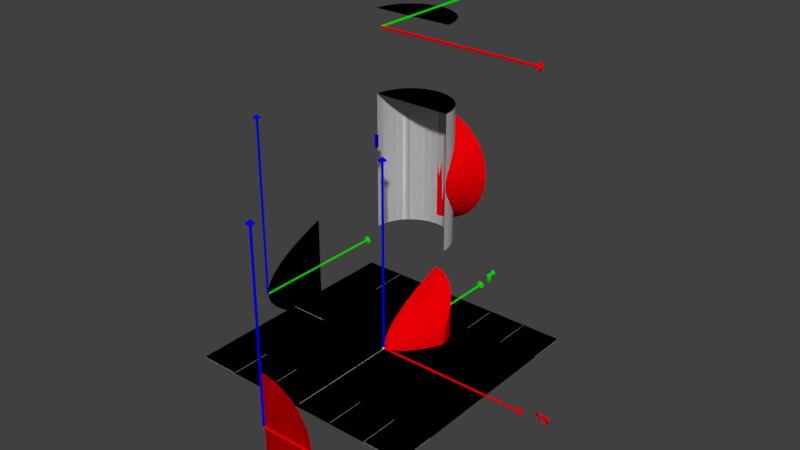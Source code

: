 # Source: interseccion_paraboloide_semicilindro_ani.blend  (saved by Blender 2.78.0; exported with 4.5.12 LTS)
import bpy
from mathutils import Matrix  # noqa: F401  (used for matrix-valued properties, if any)

bpy.ops.wm.read_factory_settings(use_empty=True)
scene = bpy.context.scene
scene.name = 'Scene'

# ---- collections
col_collection_1 = bpy.data.collections.new('Collection 1'); scene.collection.children.link(col_collection_1)

# ---- materials (node trees are filled in below, after node groups)
mat_material_002 = bpy.data.materials.new('Material.002')
mat_material_002.alpha_threshold = 0.0
mat_material_002.use_transparent_shadow = False
mat_material_002.diffuse_color = (0.9463, 1.0, 0.02798, 1.0)
mat_material_002.roughness = 0.5
mat_material_004 = bpy.data.materials.new('Material.004')
mat_material_004.alpha_threshold = 0.0
mat_material_004.use_transparent_shadow = False
mat_material_004.diffuse_color = (0.8, 0.0, 0.001595, 1.0)
mat_material_004.roughness = 0.5
mat_material_003 = bpy.data.materials.new('Material.003')
mat_material_003.alpha_threshold = 0.0
mat_material_003.use_transparent_shadow = False
mat_material_003.diffuse_color = (0.005579, 0.8, 0.0, 1.0)
mat_material_003.roughness = 0.5
mat_material_005 = bpy.data.materials.new('Material.005')
mat_material_005.alpha_threshold = 0.0
mat_material_005.use_transparent_shadow = False
mat_material_005.diffuse_color = (0.0, 0.000709, 0.8, 1.0)
mat_material_005.roughness = 0.5

# ---- material node trees

# ---- world
world_world = bpy.data.worlds.new('World'); scene.world = world_world
world_world.color = (0.05088, 0.05088, 0.05088)
world_world.use_sun_shadow = False
world_world.sun_shadow_jitter_overblur = 0.0
world_world.cycles.sampling_method = 'MANUAL'

# ---- meshes
me_plane_004 = bpy.data.meshes.new('Plane.004')
me_plane_004.from_pydata([(-1.0, -1.0, 0.0), (1.0, -1.0, 0.0), (-1.0, 1.0, 0.0), (1.0, 1.0, 0.0), (-1.0, -1.0, 0.0), (1.0, -1.0, 0.0), (-1.0, 1.0, 0.0), (1.0, 1.0, 0.0)], [], [(0, 1, 3, 2), (4, 6, 7, 5)])
me_plane_004.materials.append(mat_material_002)
me_plane_004.use_remesh_preserve_volume = False
me_plane_004.use_remesh_preserve_attributes = False
me_plane_004.use_mirror_vertex_groups = False
me_plane_004.update()
me_plane_001 = bpy.data.meshes.new('Plane.001')
me_plane_001.from_pydata([(-1.0, -1.0, 0.0), (1.0, -1.0, 0.0), (-1.0, 1.0, 0.0), (1.0, 1.0, 0.0), (-1.0, 0.6667, 0.0), (-1.0, 0.3333, 0.0), (-1.0, -2.98e-08, 0.0), (-1.0, -0.3333, 0.0), (-1.0, -0.6667, 0.0), (-0.6667, -1.0, 0.0), (-0.3333, -1.0, 0.0), (2.98e-08, -1.0, 0.0), (0.3333, -1.0, 0.0), (0.6667, -1.0, 0.0), (1.0, -0.6667, 0.0), (1.0, -0.3333, 0.0), (1.0, 2.98e-08, 0.0), (1.0, 0.3333, 0.0), (1.0, 0.6667, 0.0), (0.6667, 1.0, 0.0), (0.3333, 1.0, 0.0), (-2.98e-08, 1.0, 0.0), (-0.3333, 1.0, 0.0), (-0.6667, 1.0, 0.0), (-0.6667, -0.6667, 0.0), (-0.6667, -0.3333, 0.0), (-0.6667, 2.98e-08, 0.0), (-0.6667, 0.3333, 0.0), (-0.6667, 0.6667, 0.0), (-0.3333, -0.6667, 0.0), (-0.3333, -0.3333, 0.0), (-0.3333, 2.98e-08, 0.0), (-0.3333, 0.3333, 0.0), (-0.3333, 0.6667, 0.0), (1.987e-08, -0.6667, 0.0), (9.934e-09, -0.3333, 0.0), (-8.882e-16, 2.98e-08, 0.0), (-9.934e-09, 0.3333, 0.0), (-1.987e-08, 0.6667, 0.0), (0.3333, -0.6667, 0.0), (0.3333, -0.3333, 0.0), (0.3333, 2.98e-08, 0.0), (0.3333, 0.3333, 0.0), (0.3333, 0.6667, 0.0), (0.6667, -0.6667, 0.0), (0.6667, -0.3333, 0.0), (0.6667, 2.98e-08, 0.0), (0.6667, 0.3333, 0.0), (0.6667, 0.6667, 0.0), (-1.0, -1.0, 0.0), (1.0, -1.0, 0.0), (-1.0, 1.0, 0.0), (1.0, 1.0, 0.0), (-1.0, 0.6667, 0.0), (-1.0, 0.3333, 0.0), (-1.0, -2.98e-08, 0.0), (-1.0, -0.3333, 0.0), (-1.0, -0.6667, 0.0), (-0.6667, -1.0, 0.0), (-0.3333, -1.0, 0.0), (2.98e-08, -1.0, 0.0), (0.3333, -1.0, 0.0), (0.6667, -1.0, 0.0), (1.0, -0.6667, 0.0), (1.0, -0.3333, 0.0), (1.0, 2.98e-08, 0.0), (1.0, 0.3333, 0.0), (1.0, 0.6667, 0.0), (0.6667, 1.0, 0.0), (0.3333, 1.0, 0.0), (-2.98e-08, 1.0, 0.0), (-0.3333, 1.0, 0.0), (-0.6667, 1.0, 0.0), (-0.6667, -0.6667, 0.0), (-0.6667, -0.3333, 0.0), (-0.6667, 2.98e-08, 0.0), (-0.6667, 0.3333, 0.0), (-0.6667, 0.6667, 0.0), (-0.3333, -0.6667, 0.0), (-0.3333, -0.3333, 0.0), (-0.3333, 2.98e-08, 0.0), (-0.3333, 0.3333, 0.0), (-0.3333, 0.6667, 0.0), (1.987e-08, -0.6667, 0.0), (9.934e-09, -0.3333, 0.0), (-8.882e-16, 2.98e-08, 0.0), (-9.934e-09, 0.3333, 0.0), (-1.987e-08, 0.6667, 0.0), (0.3333, -0.6667, 0.0), (0.3333, -0.3333, 0.0), (0.3333, 2.98e-08, 0.0), (0.3333, 0.3333, 0.0), (0.3333, 0.6667, 0.0), (0.6667, -0.6667, 0.0), (0.6667, -0.3333, 0.0), (0.6667, 2.98e-08, 0.0), (0.6667, 0.3333, 0.0), (0.6667, 0.6667, 0.0), (-1.0, -1.0, 0.003333), (1.0, -1.0, 0.003333), (-1.0, 1.0, 0.003333), (1.0, 1.0, 0.003333), (-1.0, 0.6667, 0.003333), (-1.0, 0.3333, 0.003333), (-1.0, -2.98e-08, 0.003333), (-1.0, -0.3333, 0.003333), (-1.0, -0.6667, 0.003333), (-0.6667, -1.0, 0.003333), (-0.3333, -1.0, 0.003333), (2.98e-08, -1.0, 0.003333), (0.3333, -1.0, 0.003333), (0.6667, -1.0, 0.003333), (1.0, -0.6667, 0.003333), (1.0, -0.3333, 0.003333), (1.0, 2.98e-08, 0.003333), (1.0, 0.3333, 0.003333), (1.0, 0.6667, 0.003333), (0.6667, 1.0, 0.003333), (0.3333, 1.0, 0.003333), (-2.98e-08, 1.0, 0.003333), (-0.3333, 1.0, 0.003333), (-0.6667, 1.0, 0.003333), (-0.6667, -0.6667, 0.003333), (-0.6667, -0.3333, 0.003333), (-0.6667, 2.98e-08, 0.003333), (-0.6667, 0.3333, 0.003333), (-0.6667, 0.6667, 0.003333), (-0.3333, -0.6667, 0.003333), (-0.3333, -0.3333, 0.003333), (-0.3333, 2.98e-08, 0.003333), (-0.3333, 0.3333, 0.003333), (-0.3333, 0.6667, 0.003333), (1.987e-08, -0.6667, 0.003333), (9.934e-09, -0.3333, 0.003333), (-8.882e-16, 2.98e-08, 0.003333), (-9.934e-09, 0.3333, 0.003333), (-1.987e-08, 0.6667, 0.003333), (0.3333, -0.6667, 0.003333), (0.3333, -0.3333, 0.003333), (0.3333, 2.98e-08, 0.003333), (0.3333, 0.3333, 0.003333), (0.3333, 0.6667, 0.003333), (0.6667, -0.6667, 0.003333), (0.6667, -0.3333, 0.003333), (0.6667, 2.98e-08, 0.003333), (0.6667, 0.3333, 0.003333), (0.6667, 0.6667, 0.003333), (-1.0, -1.0, 0.003333), (1.0, -1.0, 0.003333), (-1.0, 1.0, 0.003333), (1.0, 1.0, 0.003333), (-1.0, 0.6667, 0.003333), (-1.0, 0.3333, 0.003333), (-1.0, -2.98e-08, 0.003333), (-1.0, -0.3333, 0.003333), (-1.0, -0.6667, 0.003333), (-0.6667, -1.0, 0.003333), (-0.3333, -1.0, 0.003333), (2.98e-08, -1.0, 0.003333), (0.3333, -1.0, 0.003333), (0.6667, -1.0, 0.003333), (1.0, -0.6667, 0.003333), (1.0, -0.3333, 0.003333), (1.0, 2.98e-08, 0.003333), (1.0, 0.3333, 0.003333), (1.0, 0.6667, 0.003333), (0.6667, 1.0, 0.003333), (0.3333, 1.0, 0.003333), (-2.98e-08, 1.0, 0.003333), (-0.3333, 1.0, 0.003333), (-0.6667, 1.0, 0.003333), (-0.6667, -0.6667, 0.003333), (-0.6667, -0.3333, 0.003333), (-0.6667, 2.98e-08, 0.003333), (-0.6667, 0.3333, 0.003333), (-0.6667, 0.6667, 0.003333), (-0.3333, -0.6667, 0.003333), (-0.3333, -0.3333, 0.003333), (-0.3333, 2.98e-08, 0.003333), (-0.3333, 0.3333, 0.003333), (-0.3333, 0.6667, 0.003333), (1.987e-08, -0.6667, 0.003333), (9.934e-09, -0.3333, 0.003333), (-8.882e-16, 2.98e-08, 0.003333), (-9.934e-09, 0.3333, 0.003333), (-1.987e-08, 0.6667, 0.003333), (0.3333, -0.6667, 0.003333), (0.3333, -0.3333, 0.003333), (0.3333, 2.98e-08, 0.003333), (0.3333, 0.3333, 0.003333), (0.3333, 0.6667, 0.003333), (0.6667, -0.6667, 0.003333), (0.6667, -0.3333, 0.003333), (0.6667, 2.98e-08, 0.003333), (0.6667, 0.3333, 0.003333), (0.6667, 0.6667, 0.003333)], [], [(93, 62, 160, 191), (47, 17, 115, 145), (29, 10, 108, 127), (94, 93, 191, 192), (48, 18, 116, 146), (30, 29, 127, 128), (95, 94, 192, 193), (49, 57, 155, 147), (31, 30, 128, 129), (96, 95, 193, 194), (50, 62, 160, 148), (32, 31, 129, 130), (97, 96, 194, 195), (52, 67, 165, 150), (33, 32, 130, 131), (57, 73, 171, 155), (51, 72, 170, 149), (21, 38, 136, 119), (56, 74, 172, 154), (53, 51, 149, 151), (34, 11, 109, 132), (55, 75, 173, 153), (54, 53, 151, 152), (35, 34, 132, 133), (54, 76, 174, 152), (55, 54, 152, 153), (36, 35, 133, 134), (53, 77, 175, 151), (56, 55, 153, 154), (37, 36, 134, 135), (73, 78, 176, 171), (57, 56, 154, 155), (38, 37, 135, 136), (74, 79, 177, 172), (58, 49, 147, 156), (20, 43, 141, 118), (75, 80, 178, 173), (59, 58, 156, 157), (39, 12, 110, 137), (76, 81, 179, 174), (60, 59, 157, 158), (40, 39, 137, 138), (77, 82, 180, 175), (61, 60, 158, 159), (41, 40, 138, 139), (78, 83, 181, 176), (62, 61, 159, 160), (42, 41, 139, 140), (79, 84, 182, 177), (63, 50, 148, 161), (43, 42, 140, 141), (80, 85, 183, 178), (64, 63, 161, 162), (19, 48, 146, 117), (81, 86, 184, 179), (65, 64, 162, 163), (44, 13, 111, 142), (82, 87, 185, 180), (66, 65, 163, 164), (45, 44, 142, 143), (83, 88, 186, 181), (67, 66, 164, 165), (46, 45, 143, 144), (84, 89, 187, 182), (0, 8, 106, 98), (68, 52, 150, 166), (47, 46, 144, 145), (85, 90, 188, 183), (1, 13, 111, 99), (69, 68, 166, 167), (48, 47, 145, 146), (86, 91, 189, 184), (3, 18, 116, 101), (70, 69, 167, 168), (8, 24, 122, 106), (87, 92, 190, 185), (2, 23, 121, 100), (71, 70, 168, 169), (7, 25, 123, 105), (88, 93, 191, 186), (4, 2, 100, 102), (72, 71, 169, 170), (6, 26, 124, 104), (89, 94, 192, 187), (5, 4, 102, 103), (72, 77, 175, 170), (5, 27, 125, 103), (90, 95, 193, 188), (6, 5, 103, 104), (73, 58, 156, 171), (4, 28, 126, 102), (91, 96, 194, 189), (7, 6, 104, 105), (74, 73, 171, 172), (24, 29, 127, 122), (92, 97, 195, 190), (8, 7, 105, 106), (75, 74, 172, 173), (25, 30, 128, 123), (93, 63, 161, 191), (9, 0, 98, 107), (76, 75, 173, 174), (26, 31, 129, 124), (94, 64, 162, 192), (10, 9, 107, 108), (77, 76, 174, 175), (27, 32, 130, 125), (95, 65, 163, 193), (11, 10, 108, 109), (71, 82, 180, 169), (28, 33, 131, 126), (96, 66, 164, 194), (12, 11, 109, 110), (78, 59, 157, 176), (29, 34, 132, 127), (97, 67, 165, 195), (13, 12, 110, 111), (79, 78, 176, 177), (30, 35, 133, 128), (14, 1, 99, 112), (80, 79, 177, 178), (31, 36, 134, 129), (15, 14, 112, 113), (81, 80, 178, 179), (32, 37, 135, 130), (16, 15, 113, 114), (82, 81, 179, 180), (33, 38, 136, 131), (17, 16, 114, 115), (70, 87, 185, 168), (34, 39, 137, 132), (18, 17, 115, 116), (83, 60, 158, 181), (35, 40, 138, 133), (19, 3, 101, 117), (84, 83, 181, 182), (36, 41, 139, 134), (20, 19, 117, 118), (85, 84, 182, 183), (37, 42, 140, 135), (21, 20, 118, 119), (86, 85, 183, 184), (38, 43, 141, 136), (22, 21, 119, 120), (87, 86, 184, 185), (39, 44, 142, 137), (23, 22, 120, 121), (69, 92, 190, 167), (40, 45, 143, 138), (23, 28, 126, 121), (88, 61, 159, 186), (41, 46, 144, 139), (24, 9, 107, 122), (89, 88, 186, 187), (42, 47, 145, 140), (25, 24, 122, 123), (90, 89, 187, 188), (43, 48, 146, 141), (26, 25, 123, 124), (91, 90, 188, 189), (44, 14, 112, 142), (27, 26, 124, 125), (92, 91, 189, 190), (45, 15, 113, 143), (28, 27, 125, 126), (68, 97, 195, 166), (46, 16, 114, 144), (22, 33, 131, 120)])
me_plane_001.use_remesh_preserve_volume = False
me_plane_001.use_remesh_preserve_attributes = False
me_plane_001.use_mirror_vertex_groups = False
me_plane_001.update()
me_cilindro_008 = bpy.data.meshes.new('Cilindro.008')
me_cilindro_008.from_pydata([(-3.408e-07, 132.3, 0.05), (-0.6503, 132.3, 0.04904), (-1.276, 132.3, 0.04619), (-1.852, 132.3, 0.04157), (-2.357, 132.3, 0.03536), (-2.772, 132.3, 0.02778), (-3.08, 132.3, 0.01913), (-3.269, 132.3, 0.009755), (-3.333, 132.3, 1.192e-07), (-5.262e-07, 134.9, 1.192e-07), (-3.269, 132.3, -0.009754), (-3.08, 132.3, -0.01913), (-2.772, 132.3, -0.02778), (-2.357, 132.3, -0.03536), (-1.852, 132.3, -0.04157), (-1.276, 132.3, -0.04619), (-0.6503, 132.3, -0.04904), (1.54e-06, 132.3, -0.05), (0.6503, 132.3, -0.04904), (1.276, 132.3, -0.04619), (1.852, 132.3, -0.04157), (2.357, 132.3, -0.03536), (2.772, 132.3, -0.02778), (3.08, 132.3, -0.01913), (3.269, 132.3, -0.009754), (3.333, 132.3, 1.192e-07), (3.269, 132.3, 0.009755), (3.08, 132.3, 0.01913), (2.772, 132.3, 0.02778), (2.357, 132.3, 0.03536), (1.852, 132.3, 0.04157), (1.276, 132.3, 0.04619), (0.6503, 132.3, 0.04904), (-3.54e-07, 133.6, 0.015), (-3.54e-07, 0.2812, 0.015), (0.1951, 133.6, 0.01471), (0.1951, 0.2812, 0.01471), (0.3827, 133.6, 0.01386), (0.3827, 0.2812, 0.01386), (0.5556, 133.6, 0.01247), (0.5556, 0.2812, 0.01247), (0.7071, 133.6, 0.01061), (0.7071, 0.2812, 0.01061), (0.8315, 133.6, 0.008334), (0.8315, 0.2812, 0.008333), (0.9239, 133.6, 0.00574), (0.9239, 0.2812, 0.00574), (0.9808, 133.6, 0.002926), (0.9808, 0.2812, 0.002926), (1.0, 133.6, 1.192e-07), (1.0, 0.2812, -2.384e-07), (0.9808, 133.6, -0.002926), (0.9808, 0.2812, -0.002927), (0.9239, 133.6, -0.00574), (0.9239, 0.2812, -0.00574), (0.8315, 133.6, -0.008333), (0.8315, 0.2812, -0.008334), (0.7071, 133.6, -0.01061), (0.7071, 0.2812, -0.01061), (0.5556, 133.6, -0.01247), (0.5556, 0.2812, -0.01247), (0.3827, 133.6, -0.01386), (0.3827, 0.2812, -0.01386), (0.1951, 133.6, -0.01471), (0.1951, 0.2812, -0.01471), (-4.415e-07, 133.6, -0.015), (-4.415e-07, 0.2812, -0.015), (-0.1951, 133.6, -0.01471), (-0.1951, 0.2812, -0.01471), (-0.3827, 133.6, -0.01386), (-0.3827, 0.2812, -0.01386), (-0.5556, 133.6, -0.01247), (-0.5556, 0.2812, -0.01247), (-0.7071, 133.6, -0.01061), (-0.7071, 0.2812, -0.01061), (-0.8315, 133.6, -0.008333), (-0.8315, 0.2812, -0.008334), (-0.9239, 133.6, -0.00574), (-0.9239, 0.2812, -0.00574), (-0.9808, 133.6, -0.002926), (-0.9808, 0.2812, -0.002927), (-1.0, 133.6, 1.192e-07), (-1.0, 0.2812, -2.384e-07), (-0.9808, 133.6, 0.002926), (-0.9808, 0.2812, 0.002926), (-0.9239, 133.6, 0.00574), (-0.9239, 0.2812, 0.00574), (-0.8315, 133.6, 0.008334), (-0.8315, 0.2812, 0.008333), (-0.7071, 133.6, 0.01061), (-0.7071, 0.2812, 0.01061), (-0.5556, 133.6, 0.01247), (-0.5556, 0.2812, 0.01247), (-0.3827, 133.6, 0.01386), (-0.3827, 0.2812, 0.01386), (-0.1951, 133.6, 0.01471), (-0.1951, 0.2812, 0.01471), (2.914e-07, 3.333, 0.02), (1.378e-06, -3.333, 0.02), (0.6503, -3.269, 0.02), (0.6503, 3.269, 0.02), (-4.547e-13, 1.0, 0.0), (-4.547e-13, 1.0, 2.0), (0.1951, 0.9808, 0.0), (0.1951, 0.9808, 2.0), (0.3827, 0.9239, 0.0), (0.3827, 0.9239, 2.0), (0.5556, 0.8315, 0.0), (0.5556, 0.8315, 2.0), (0.7071, 0.7071, 0.0), (0.7071, 0.7071, 2.0), (0.8315, 0.5556, 0.0), (0.8315, 0.5556, 2.0), (0.9239, 0.3827, 0.0), (0.9239, 0.3827, 2.0), (0.9808, 0.1951, 0.0), (0.9808, 0.1951, 2.0), (1.0, 7.55e-08, 0.0), (1.0, 7.55e-08, 2.0), (0.9808, -0.1951, 0.0), (0.9808, -0.1951, 2.0), (0.9239, -0.3827, 0.0), (0.9239, -0.3827, 2.0), (0.8315, -0.5556, 0.0), (0.8315, -0.5556, 2.0), (0.7071, -0.7071, 0.0), (0.7071, -0.7071, 2.0), (0.5556, -0.8315, 0.0), (0.5556, -0.8315, 2.0), (0.3827, -0.9239, 0.0), (0.3827, -0.9239, 2.0), (0.1951, -0.9808, 0.0), (0.1951, -0.9808, 2.0), (-3.258e-07, -1.0, 0.0), (-3.258e-07, -1.0, 2.0), (-0.1951, -0.9808, 0.0), (-0.1951, -0.9808, 2.0), (-0.3827, -0.9239, 0.0), (-0.3827, -0.9239, 2.0), (-0.5556, -0.8315, 0.0), (-0.5556, -0.8315, 2.0), (-0.7071, -0.7071, 0.0), (-0.7071, -0.7071, 2.0), (-0.8315, -0.5556, 0.0), (-0.8315, -0.5556, 2.0), (-0.9239, -0.3827, 0.0), (-0.9239, -0.3827, 2.0), (-0.9808, -0.1951, 0.0), (-0.9808, -0.1951, 2.0), (-1.0, 9.656e-07, 0.0), (-1.0, 9.656e-07, 2.0), (-0.9808, 0.1951, 0.0), (-0.9808, 0.1951, 2.0), (-0.9239, 0.3827, 0.0), (-0.9239, 0.3827, 2.0), (-0.8315, 0.5556, 0.0), (-0.8315, 0.5556, 2.0), (-0.7071, 0.7071, 0.0), (-0.7071, 0.7071, 2.0), (-0.5556, 0.8315, 0.0), (-0.5556, 0.8315, 2.0), (-0.3827, 0.9239, 0.0), (-0.3827, 0.9239, 2.0), (-0.1951, 0.9808, 0.0), (-0.1951, 0.9808, 2.0), (-4.547e-13, 3.333, 1.98), (0.6503, 3.269, 1.98), (1.276, 3.08, 1.98), (1.852, 2.772, 1.98), (2.357, 2.357, 1.98), (2.772, 1.852, 1.98), (3.08, 1.276, 1.98), (3.269, 0.6503, 1.98), (3.333, 2.517e-07, 1.98), (-4.547e-13, 0.0, 2.02), (3.269, -0.6503, 1.98), (3.08, -1.276, 1.98), (2.772, -1.852, 1.98), (2.357, -2.357, 1.98), (1.852, -2.772, 1.98), (1.276, -3.08, 1.98), (0.6503, -3.269, 1.98), (-1.086e-06, -3.333, 1.98), (-0.6503, -3.269, 1.98), (-1.276, -3.08, 1.98), (-1.852, -2.772, 1.98), (-2.357, -2.357, 1.98), (-2.772, -1.852, 1.98), (-3.08, -1.276, 1.98), (-3.269, -0.6503, 1.98), (-3.333, 3.219e-06, 1.98), (-3.269, 0.6503, 1.98), (-3.08, 1.276, 1.98), (-2.772, 1.852, 1.98), (-2.357, 2.357, 1.98), (-1.852, 2.772, 1.98), (-1.276, 3.08, 1.98), (-0.6503, 3.269, 1.98), (-4.547e-13, 1.0, 2.0), (0.1951, 0.9808, 2.0), (0.3827, 0.9239, 2.0), (0.5556, 0.8315, 2.0), (0.7071, 0.7071, 2.0), (0.8315, 0.5556, 2.0), (0.9239, 0.3827, 2.0), (0.9808, 0.1951, 2.0), (1.0, 7.55e-08, 2.0), (0.9808, -0.1951, 2.0), (0.9239, -0.3827, 2.0), (0.8315, -0.5556, 2.0), (0.7071, -0.7071, 2.0), (0.5556, -0.8315, 2.0), (0.3827, -0.9239, 2.0), (0.1951, -0.9808, 2.0), (-3.258e-07, -1.0, 2.0), (-0.1951, -0.9808, 2.0), (-0.3827, -0.9239, 2.0), (-0.5556, -0.8315, 2.0), (-0.7071, -0.7071, 2.0), (-0.8315, -0.5556, 2.0), (-0.9239, -0.3827, 2.0), (-0.9808, -0.1951, 2.0), (-1.0, 9.656e-07, 2.0), (-0.9808, 0.1951, 2.0), (-0.9239, 0.3827, 2.0), (-0.8315, 0.5556, 2.0), (-0.7071, 0.7071, 2.0), (-0.5556, 0.8315, 2.0), (-0.3827, 0.9239, 2.0), (-0.1951, 0.9808, 2.0)], [(98, 99), (100, 97)], [(0, 9, 1), (1, 9, 2), (2, 9, 3), (3, 9, 4), (4, 9, 5), (5, 9, 6), (6, 9, 7), (7, 9, 8), (8, 9, 10), (10, 9, 11), (11, 9, 12), (12, 9, 13), (13, 9, 14), (14, 9, 15), (15, 9, 16), (16, 9, 17), (17, 9, 18), (18, 9, 19), (19, 9, 20), (20, 9, 21), (21, 9, 22), (22, 9, 23), (23, 9, 24), (24, 9, 25), (25, 9, 26), (26, 9, 27), (27, 9, 28), (28, 9, 29), (29, 9, 30), (30, 9, 31), (31, 9, 32), (32, 9, 0), (0, 1, 2, 3, 4, 5, 6, 7, 8, 10, 11, 12, 13, 14, 15, 16, 17, 18, 19, 20, 21, 22, 23, 24, 25, 26, 27, 28, 29, 30, 31, 32), (33, 34, 36, 35), (35, 36, 38, 37), (37, 38, 40, 39), (39, 40, 42, 41), (41, 42, 44, 43), (43, 44, 46, 45), (45, 46, 48, 47), (47, 48, 50, 49), (49, 50, 52, 51), (51, 52, 54, 53), (53, 54, 56, 55), (55, 56, 58, 57), (57, 58, 60, 59), (59, 60, 62, 61), (61, 62, 64, 63), (63, 64, 66, 65), (65, 66, 68, 67), (67, 68, 70, 69), (69, 70, 72, 71), (71, 72, 74, 73), (73, 74, 76, 75), (75, 76, 78, 77), (77, 78, 80, 79), (79, 80, 82, 81), (81, 82, 84, 83), (83, 84, 86, 85), (85, 86, 88, 87), (87, 88, 90, 89), (89, 90, 92, 91), (91, 92, 94, 93), (93, 94, 96, 95), (95, 96, 34, 33), (33, 35, 37, 39, 41, 43, 45, 47, 49, 51, 53, 55, 57, 59, 61, 63, 65, 67, 69, 71, 73, 75, 77, 79, 81, 83, 85, 87, 89, 91, 93, 95), (101, 102, 104, 103), (103, 104, 106, 105), (105, 106, 108, 107), (107, 108, 110, 109), (109, 110, 112, 111), (111, 112, 114, 113), (113, 114, 116, 115), (115, 116, 118, 117), (117, 118, 120, 119), (119, 120, 122, 121), (121, 122, 124, 123), (123, 124, 126, 125), (125, 126, 128, 127), (127, 128, 130, 129), (129, 130, 132, 131), (131, 132, 134, 133), (133, 134, 136, 135), (135, 136, 138, 137), (137, 138, 140, 139), (139, 140, 142, 141), (141, 142, 144, 143), (143, 144, 146, 145), (145, 146, 148, 147), (147, 148, 150, 149), (149, 150, 152, 151), (151, 152, 154, 153), (153, 154, 156, 155), (155, 156, 158, 157), (157, 158, 160, 159), (159, 160, 162, 161), (161, 162, 164, 163), (163, 164, 102, 101), (101, 103, 105, 107, 109, 111, 113, 115, 117, 119, 121, 123, 125, 127, 129, 131, 133, 135, 137, 139, 141, 143, 145, 147, 149, 151, 153, 155, 157, 159, 161, 163), (165, 174, 166), (166, 174, 167), (167, 174, 168), (168, 174, 169), (169, 174, 170), (170, 174, 171), (171, 174, 172), (172, 174, 173), (173, 174, 175), (175, 174, 176), (176, 174, 177), (177, 174, 178), (178, 174, 179), (179, 174, 180), (180, 174, 181), (181, 174, 182), (182, 174, 183), (183, 174, 184), (184, 174, 185), (185, 174, 186), (186, 174, 187), (187, 174, 188), (188, 174, 189), (189, 174, 190), (190, 174, 191), (191, 174, 192), (192, 174, 193), (193, 174, 194), (194, 174, 195), (195, 174, 196), (196, 174, 197), (197, 174, 165), (165, 166, 167, 168, 169, 170, 171, 172, 173, 175, 176, 177, 178, 179, 180, 181, 182, 183, 184, 185, 186, 187, 188, 189, 190, 191, 192, 193, 194, 195, 196, 197), (199, 198, 229, 228, 227, 226, 225, 224, 223, 222, 221, 220, 219, 218, 217, 216, 215, 214, 213, 212, 211, 210, 209, 208, 207, 206, 205, 204, 203, 202, 201, 200)])
me_cilindro_008.polygons.foreach_set('material_index', [1, 1, 1, 1, 1, 1, 1, 1, 1, 1, 1, 1, 1, 1, 1, 1, 1, 1, 1, 1, 1, 1, 1, 1, 1, 1, 1, 1, 1, 1, 1, 1, 1, 1, 1, 1, 1, 1, 1, 1, 1, 1, 1, 1, 1, 1, 1, 1, 1, 1, 1, 1, 1, 1, 1, 1, 1, 1, 1, 1, 1, 1, 1, 1, 1, 1, 0, 0, 0, 0, 0, 0, 0, 0, 0, 0, 0, 0, 0, 0, 0, 0, 0, 0, 0, 0, 0, 0, 0, 0, 0, 0, 0, 0, 0, 0, 0, 0, 0, 0, 0, 0, 0, 0, 0, 0, 0, 0, 0, 0, 0, 0, 0, 0, 0, 0, 0, 0, 0, 0, 0, 0, 0, 0, 0, 0, 0, 0, 0, 0, 0, 0, 0])
me_cilindro_008.materials.append(mat_material_004)
me_cilindro_008.materials.append(mat_material_003)
me_cilindro_008.use_remesh_preserve_volume = False
me_cilindro_008.use_remesh_preserve_attributes = False
me_cilindro_008.use_mirror_vertex_groups = False
me_cilindro_008.update()
me_z_function_006 = bpy.data.meshes.new('Z Function.006')
me_z_function_006.from_pydata([(0.0, -4.95, 10.0), (0.01951, -4.95, 9.808), (0.03827, -4.95, 9.239), (0.05556, -4.95, 8.315), (0.07071, -4.95, 7.071), (0.08315, -4.95, 5.556), (0.09239, -4.95, 3.827), (0.09808, -4.95, 1.951), (0.1, -4.95, -2.088e-05), (0.0, -5.05, -2.207e-05), (0.09808, -4.95, -1.951), (0.09239, -4.95, -3.827), (0.08315, -4.95, -5.556), (0.07071, -4.95, -7.071), (0.05556, -4.95, -8.315), (0.03827, -4.95, -9.239), (0.01951, -4.95, -9.808), (-3.258e-08, -4.95, -10.0), (-0.01951, -4.95, -9.808), (-0.03827, -4.95, -9.239), (-0.05556, -4.95, -8.315), (-0.07071, -4.95, -7.071), (-0.08315, -4.95, -5.556), (-0.09239, -4.95, -3.827), (-0.09808, -4.95, -1.951), (-0.1, -4.95, -1.198e-05), (-0.09808, -4.95, 1.951), (-0.09239, -4.95, 3.827), (-0.08315, -4.95, 5.556), (-0.07071, -4.95, 7.071), (-0.05556, -4.95, 8.315), (-0.03827, -4.95, 9.239), (-0.01951, -4.95, 9.808), (0.0, -1.311e-09, 3.0), (0.0, -5.0, 3.0), (0.005853, -1.286e-09, 2.942), (0.005853, -5.0, 2.942), (0.01148, -1.212e-09, 2.772), (0.01148, -5.0, 2.772), (0.01667, -1.09e-09, 2.494), (0.01667, -5.0, 2.494), (0.02121, -9.273e-10, 2.121), (0.02121, -5.0, 2.121), (0.02494, -7.285e-10, 1.667), (0.02494, -5.0, 1.667), (0.02772, -5.018e-10, 1.148), (0.02772, -5.0, 1.148), (0.02942, -2.558e-10, 0.5853), (0.02942, -5.0, 0.5852), (0.03, -9.9e-17, 2.265e-07), (0.03, -5.0, -2.163e-05), (0.02942, 2.558e-10, -0.5853), (0.02942, -5.0, -0.5853), (0.02772, 5.018e-10, -1.148), (0.02772, -5.0, -1.148), (0.02494, 7.285e-10, -1.667), (0.02494, -5.0, -1.667), (0.02121, 9.273e-10, -2.121), (0.02121, -5.0, -2.121), (0.01667, 1.09e-09, -2.494), (0.01667, -5.0, -2.494), (0.01148, 1.212e-09, -2.772), (0.01148, -5.0, -2.772), (0.005853, 1.286e-09, -2.942), (0.005853, -5.0, -2.942), (-9.775e-09, 1.311e-09, -3.0), (-9.775e-09, -5.0, -3.0), (-0.005853, 1.286e-09, -2.942), (-0.005853, -5.0, -2.942), (-0.01148, 1.212e-09, -2.772), (-0.01148, -5.0, -2.772), (-0.01667, 1.09e-09, -2.494), (-0.01667, -5.0, -2.494), (-0.02121, 9.273e-10, -2.121), (-0.02121, -5.0, -2.121), (-0.02494, 7.285e-10, -1.667), (-0.02494, -5.0, -1.667), (-0.02772, 5.018e-10, -1.148), (-0.02772, -5.0, -1.148), (-0.02942, 2.558e-10, -0.5853), (-0.02942, -5.0, -0.5853), (-0.03, -1.266e-15, 2.897e-06), (-0.03, -5.0, -1.896e-05), (-0.02942, -2.558e-10, 0.5853), (-0.02942, -5.0, 0.5853), (-0.02772, -5.018e-10, 1.148), (-0.02772, -5.0, 1.148), (-0.02494, -7.285e-10, 1.667), (-0.02494, -5.0, 1.667), (-0.02121, -9.273e-10, 2.121), (-0.02121, -5.0, 2.121), (-0.01667, -1.09e-09, 2.494), (-0.01667, -5.0, 2.494), (-0.01148, -1.212e-09, 2.772), (-0.01148, -5.0, 2.772), (-0.005853, -1.286e-09, 2.942), (-0.005853, -5.0, 2.942), (0.04, 6.12e-09, 10.0), (0.04, 4.745e-08, -10.0), (0.04, 0.01951, -9.808), (0.04, 0.01951, 9.808), (0.0, -1.311e-09, 3.0), (4.0, 1.735e-07, 3.0), (0.0, 0.005853, 2.942), (4.0, 0.005853, 2.942), (0.0, 0.01148, 2.772), (4.0, 0.01148, 2.772), (0.0, 0.01667, 2.494), (4.0, 0.01667, 2.494), (0.0, 0.02121, 2.121), (4.0, 0.02121, 2.121), (0.0, 0.02494, 1.667), (4.0, 0.02494, 1.667), (0.0, 0.02772, 1.148), (4.0, 0.02772, 1.148), (0.0, 0.02942, 0.5853), (4.0, 0.02942, 0.5853), (0.0, 0.03, 3.576e-07), (4.0, 0.03, 3.576e-07), (0.0, 0.02942, -0.5853), (4.0, 0.02942, -0.5853), (0.0, 0.02772, -1.148), (4.0, 0.02772, -1.148), (0.0, 0.02494, -1.667), (4.0, 0.02494, -1.667), (0.0, 0.02121, -2.121), (4.0, 0.02121, -2.121), (0.0, 0.01667, -2.494), (4.0, 0.01667, -2.494), (0.0, 0.01148, -2.772), (4.0, 0.01148, -2.772), (0.0, 0.005853, -2.942), (4.0, 0.005853, -2.942), (0.0, -8.464e-09, -3.0), (4.0, 1.664e-07, -3.0), (0.0, -0.005853, -2.942), (4.0, -0.005853, -2.942), (0.0, -0.01148, -2.772), (4.0, -0.01148, -2.772), (0.0, -0.01667, -2.494), (4.0, -0.01667, -2.494), (0.0, -0.02121, -2.121), (4.0, -0.02121, -2.121), (0.0, -0.02494, -1.667), (4.0, -0.02494, -1.667), (0.0, -0.02772, -1.148), (4.0, -0.02772, -1.148), (0.0, -0.02942, -0.5853), (4.0, -0.02942, -0.5853), (0.0, -0.03, 2.766e-06), (4.0, -0.03, 2.766e-06), (0.0, -0.02942, 0.5853), (4.0, -0.02942, 0.5853), (0.0, -0.02772, 1.148), (4.0, -0.02772, 1.148), (0.0, -0.02494, 1.667), (4.0, -0.02494, 1.667), (0.0, -0.02121, 2.121), (4.0, -0.02121, 2.121), (0.0, -0.01667, 2.494), (4.0, -0.01667, 2.494), (0.0, -0.01148, 2.772), (4.0, -0.01148, 2.772), (0.0, -0.005853, 2.942), (4.0, -0.005852, 2.942), (3.96, 1.687e-07, 10.0), (3.96, 0.01951, 9.808), (3.96, 0.03827, 9.239), (3.96, 0.05556, 8.315), (3.96, 0.07071, 7.071), (3.96, 0.08315, 5.556), (3.96, 0.09239, 3.827), (3.96, 0.09808, 1.951), (3.96, 0.1, 1.192e-06), (4.04, 1.766e-07, 7.719e-13), (3.96, 0.09808, -1.951), (3.96, 0.09239, -3.827), (3.96, 0.08315, -5.556), (3.96, 0.07071, -7.071), (3.96, 0.05556, -8.315), (3.96, 0.03827, -9.239), (3.96, 0.01951, -9.808), (3.96, 1.449e-07, -10.0), (3.96, -0.01951, -9.808), (3.96, -0.03827, -9.239), (3.96, -0.05556, -8.315), (3.96, -0.07071, -7.071), (3.96, -0.08315, -5.556), (3.96, -0.09239, -3.827), (3.96, -0.09808, -1.951), (3.96, -0.1, 9.219e-06), (3.96, -0.09808, 1.951), (3.96, -0.09239, 3.827), (3.96, -0.08315, 5.556), (3.96, -0.07071, 7.071), (3.96, -0.05556, 8.315), (3.96, -0.03827, 9.239), (3.96, -0.01951, 9.808), (4.0, 1.735e-07, 3.0), (4.0, 0.005853, 2.942), (4.0, 0.01148, 2.772), (4.0, 0.01667, 2.494), (4.0, 0.02121, 2.121), (4.0, 0.02494, 1.667), (4.0, 0.02772, 1.148), (4.0, 0.02942, 0.5853), (4.0, 0.03, 3.576e-07), (4.0, 0.02942, -0.5853), (4.0, 0.02772, -1.148), (4.0, 0.02494, -1.667), (4.0, 0.02121, -2.121), (4.0, 0.01667, -2.494), (4.0, 0.01148, -2.772), (4.0, 0.005853, -2.942), (4.0, 1.664e-07, -3.0), (4.0, -0.005853, -2.942), (4.0, -0.01148, -2.772), (4.0, -0.01667, -2.494), (4.0, -0.02121, -2.121), (4.0, -0.02494, -1.667), (4.0, -0.02772, -1.148), (4.0, -0.02942, -0.5853), (4.0, -0.03, 2.766e-06), (4.0, -0.02942, 0.5853), (4.0, -0.02772, 1.148), (4.0, -0.02494, 1.667), (4.0, -0.02121, 2.121), (4.0, -0.01667, 2.494), (4.0, -0.01148, 2.772), (4.0, -0.005852, 2.942), (1.321, 0.5, 2.0), (1.1, 0.8875, 2.0), (0.8875, -1.1, 2.0), (1.225, -0.7, 2.0), (0.3, 1.379, 2.0), (1.407, -0.1, 2.0), (0.1, 1.407, 2.0), (1.09, 0.9, 2.0), (0.55, -1.3, 2.0), (1.321, -0.5, 2.0), (1.379, -0.3, 2.0), (1.407, 0.1, 2.0), (1.225, 0.7, 2.0), (0.7, 1.225, 2.0), (1.09, -0.9, 2.0), (0.5, 1.321, 2.0), (1.379, 0.3, 2.0), (0.55, 1.3, 2.0), (0.9, 1.09, 2.0), (0.8875, 1.1, 2.0), (1.3, 0.55, 2.0), (1.1, -0.8875, 2.0), (1.3, -0.55, 2.0), (0.7, -1.225, 2.0), (0.5, -1.321, 2.0), (0.9, -1.09, 2.0), (0.3, -1.379, 2.0), (0.1, -1.407, 2.0), (0.0, 1.4, 2.0), (0.0, 1.407, 2.0), (0.0, 1.001, 2.0), (0.0, -1.4, 2.0), (0.0, -1.407, 2.0), (1.321, 0.5, 2.0), (1.1, 0.8875, 2.0), (0.8875, -1.1, 2.0), (1.225, -0.7, 2.0), (0.3, 1.379, 2.0), (1.407, -0.1, 2.0), (0.1, 1.407, 2.0), (1.09, 0.9, 2.0), (0.55, -1.3, 2.0), (1.321, -0.5, 2.0), (1.379, -0.3, 2.0), (1.407, 0.1, 2.0), (1.225, 0.7, 2.0), (0.7, 1.225, 2.0), (1.09, -0.9, 2.0), (0.5, 1.321, 2.0), (1.379, 0.3, 2.0), (0.55, 1.3, 2.0), (0.9, 1.09, 2.0), (0.8875, 1.1, 2.0), (1.3, 0.55, 2.0), (1.1, -0.8875, 2.0), (1.3, -0.55, 2.0), (0.7, -1.225, 2.0), (0.5, -1.321, 2.0), (0.9, -1.09, 2.0), (0.3, -1.379, 2.0), (0.1, -1.407, 2.0), (0.0, 1.4, 2.0), (0.0, 1.407, 2.0), (0.0, 1.001, 2.0), (0.0, -1.4, 2.0), (0.0, -1.407, 2.0)], [(98, 99), (100, 97)], [(0, 9, 1), (1, 9, 2), (2, 9, 3), (3, 9, 4), (4, 9, 5), (5, 9, 6), (6, 9, 7), (7, 9, 8), (8, 9, 10), (10, 9, 11), (11, 9, 12), (12, 9, 13), (13, 9, 14), (14, 9, 15), (15, 9, 16), (16, 9, 17), (17, 9, 18), (18, 9, 19), (19, 9, 20), (20, 9, 21), (21, 9, 22), (22, 9, 23), (23, 9, 24), (24, 9, 25), (25, 9, 26), (26, 9, 27), (27, 9, 28), (28, 9, 29), (29, 9, 30), (30, 9, 31), (31, 9, 32), (32, 9, 0), (0, 1, 2, 3, 4, 5, 6, 7, 8, 10, 11, 12, 13, 14, 15, 16, 17, 18, 19, 20, 21, 22, 23, 24, 25, 26, 27, 28, 29, 30, 31, 32), (33, 34, 36, 35), (35, 36, 38, 37), (37, 38, 40, 39), (39, 40, 42, 41), (41, 42, 44, 43), (43, 44, 46, 45), (45, 46, 48, 47), (47, 48, 50, 49), (49, 50, 52, 51), (51, 52, 54, 53), (53, 54, 56, 55), (55, 56, 58, 57), (57, 58, 60, 59), (59, 60, 62, 61), (61, 62, 64, 63), (63, 64, 66, 65), (65, 66, 68, 67), (67, 68, 70, 69), (69, 70, 72, 71), (71, 72, 74, 73), (73, 74, 76, 75), (75, 76, 78, 77), (77, 78, 80, 79), (79, 80, 82, 81), (81, 82, 84, 83), (83, 84, 86, 85), (85, 86, 88, 87), (87, 88, 90, 89), (89, 90, 92, 91), (91, 92, 94, 93), (36, 34, 96, 94, 92, 90, 88, 86, 84, 82, 80, 78, 76, 74, 72, 70, 68, 66, 64, 62, 60, 58, 56, 54, 52, 50, 48, 46, 44, 42, 40, 38), (93, 94, 96, 95), (95, 96, 34, 33), (33, 35, 37, 39, 41, 43, 45, 47, 49, 51, 53, 55, 57, 59, 61, 63, 65, 67, 69, 71, 73, 75, 77, 79, 81, 83, 85, 87, 89, 91, 93, 95), (101, 102, 104, 103), (103, 104, 106, 105), (105, 106, 108, 107), (107, 108, 110, 109), (109, 110, 112, 111), (111, 112, 114, 113), (113, 114, 116, 115), (115, 116, 118, 117), (117, 118, 120, 119), (119, 120, 122, 121), (121, 122, 124, 123), (123, 124, 126, 125), (125, 126, 128, 127), (127, 128, 130, 129), (129, 130, 132, 131), (131, 132, 134, 133), (133, 134, 136, 135), (135, 136, 138, 137), (137, 138, 140, 139), (139, 140, 142, 141), (141, 142, 144, 143), (143, 144, 146, 145), (145, 146, 148, 147), (147, 148, 150, 149), (149, 150, 152, 151), (151, 152, 154, 153), (153, 154, 156, 155), (155, 156, 158, 157), (157, 158, 160, 159), (159, 160, 162, 161), (161, 162, 164, 163), (163, 164, 102, 101), (101, 103, 105, 107, 109, 111, 113, 115, 117, 119, 121, 123, 125, 127, 129, 131, 133, 135, 137, 139, 141, 143, 145, 147, 149, 151, 153, 155, 157, 159, 161, 163), (165, 174, 166), (166, 174, 167), (167, 174, 168), (168, 174, 169), (169, 174, 170), (170, 174, 171), (171, 174, 172), (172, 174, 173), (173, 174, 175), (175, 174, 176), (176, 174, 177), (177, 174, 178), (178, 174, 179), (179, 174, 180), (180, 174, 181), (181, 174, 182), (182, 174, 183), (183, 174, 184), (184, 174, 185), (185, 174, 186), (186, 174, 187), (187, 174, 188), (188, 174, 189), (189, 174, 190), (190, 174, 191), (191, 174, 192), (192, 174, 193), (193, 174, 194), (194, 174, 195), (195, 174, 196), (196, 174, 197), (197, 174, 165), (165, 166, 167, 168, 169, 170, 171, 172, 173, 175, 176, 177, 178, 179, 180, 181, 182, 183, 184, 185, 186, 187, 188, 189, 190, 191, 192, 193, 194, 195, 196, 197), (199, 198, 229, 228, 227, 226, 225, 224, 223, 222, 221, 220, 219, 218, 217, 216, 215, 214, 213, 212, 211, 210, 209, 208, 207, 206, 205, 204, 203, 202, 201, 200), (257, 256, 254, 238, 253, 232, 255, 244, 251, 233, 252, 239, 240, 235, 241, 246, 230, 250, 242, 231, 237, 248, 249, 243, 247, 245, 234, 236, 259, 258, 260, 261, 262), (290, 295, 294, 293, 291, 292, 269, 267, 278, 280, 276, 282, 281, 270, 264, 275, 283, 263, 279, 274, 268, 273, 272, 285, 266, 284, 277, 288, 265, 286, 271, 287, 289)])
me_z_function_006.polygons.foreach_set('material_index', [0, 0, 0, 0, 0, 0, 0, 0, 0, 0, 0, 0, 0, 0, 0, 0, 0, 0, 0, 0, 0, 0, 0, 0, 0, 0, 0, 0, 0, 0, 0, 0, 0, 0, 0, 0, 0, 0, 0, 0, 0, 0, 0, 0, 0, 0, 0, 0, 0, 0, 0, 0, 0, 0, 0, 0, 0, 0, 0, 0, 0, 0, 0, 0, 0, 0, 0, 1, 1, 1, 1, 1, 1, 1, 1, 1, 1, 1, 1, 1, 1, 1, 1, 1, 1, 1, 1, 1, 1, 1, 1, 1, 1, 1, 1, 1, 1, 1, 1, 1, 1, 1, 1, 1, 1, 1, 1, 1, 1, 1, 1, 1, 1, 1, 1, 1, 1, 1, 1, 1, 1, 1, 1, 1, 1, 1, 1, 1, 1, 1, 1, 1, 1, 1, 1, 1])
me_z_function_006.materials.append(mat_material_005)
me_z_function_006.materials.append(mat_material_004)
me_z_function_006.use_remesh_preserve_volume = False
me_z_function_006.use_remesh_preserve_attributes = False
me_z_function_006.use_mirror_vertex_groups = False
me_z_function_006.update()
me_z_function_005 = bpy.data.meshes.new('Z Function.005')
me_z_function_005.from_pydata([(0.0, -4.95, 0.1), (0.01951, -4.95, 0.09808), (0.03827, -4.95, 0.09239), (0.05556, -4.95, 0.08315), (0.07071, -4.95, 0.07071), (0.08315, -4.95, 0.05556), (0.09239, -4.95, 0.03827), (0.09808, -4.95, 0.01951), (0.1, -4.95, -2.088e-07), (0.0, -5.05, -2.207e-07), (0.09808, -4.95, -0.01951), (0.09239, -4.95, -0.03827), (0.08315, -4.95, -0.05556), (0.07071, -4.95, -0.07071), (0.05556, -4.95, -0.08315), (0.03827, -4.95, -0.09239), (0.01951, -4.95, -0.09808), (-3.258e-08, -4.95, -0.1), (-0.01951, -4.95, -0.09808), (-0.03827, -4.95, -0.09239), (-0.05556, -4.95, -0.08315), (-0.07071, -4.95, -0.07071), (-0.08315, -4.95, -0.05556), (-0.09239, -4.95, -0.03827), (-0.09808, -4.95, -0.01951), (-0.1, -4.95, -1.198e-07), (-0.09808, -4.95, 0.01951), (-0.09239, -4.95, 0.03827), (-0.08315, -4.95, 0.05556), (-0.07071, -4.95, 0.07071), (-0.05556, -4.95, 0.08315), (-0.03827, -4.95, 0.09239), (-0.01951, -4.95, 0.09808), (0.0, -1.311e-09, 0.03), (0.0, -5.0, 0.03), (0.005853, -1.286e-09, 0.02942), (0.005853, -5.0, 0.02942), (0.01148, -1.212e-09, 0.02772), (0.01148, -5.0, 0.02772), (0.01667, -1.09e-09, 0.02494), (0.01667, -5.0, 0.02494), (0.02121, -9.273e-10, 0.02121), (0.02121, -5.0, 0.02121), (0.02494, -7.285e-10, 0.01667), (0.02494, -5.0, 0.01667), (0.02772, -5.018e-10, 0.01148), (0.02772, -5.0, 0.01148), (0.02942, -2.558e-10, 0.005853), (0.02942, -5.0, 0.005852), (0.03, -9.9e-17, 2.265e-09), (0.03, -5.0, -2.163e-07), (0.02942, 2.558e-10, -0.005853), (0.02942, -5.0, -0.005853), (0.02772, 5.018e-10, -0.01148), (0.02772, -5.0, -0.01148), (0.02494, 7.285e-10, -0.01667), (0.02494, -5.0, -0.01667), (0.02121, 9.273e-10, -0.02121), (0.02121, -5.0, -0.02121), (0.01667, 1.09e-09, -0.02494), (0.01667, -5.0, -0.02494), (0.01148, 1.212e-09, -0.02772), (0.01148, -5.0, -0.02772), (0.005853, 1.286e-09, -0.02942), (0.005853, -5.0, -0.02942), (-9.775e-09, 1.311e-09, -0.03), (-9.775e-09, -5.0, -0.03), (-0.005853, 1.286e-09, -0.02942), (-0.005853, -5.0, -0.02942), (-0.01148, 1.212e-09, -0.02772), (-0.01148, -5.0, -0.02772), (-0.01667, 1.09e-09, -0.02494), (-0.01667, -5.0, -0.02494), (-0.02121, 9.273e-10, -0.02121), (-0.02121, -5.0, -0.02121), (-0.02494, 7.285e-10, -0.01667), (-0.02494, -5.0, -0.01667), (-0.02772, 5.018e-10, -0.01148), (-0.02772, -5.0, -0.01148), (-0.02942, 2.558e-10, -0.005853), (-0.02942, -5.0, -0.005853), (-0.03, -1.266e-15, 2.897e-08), (-0.03, -5.0, -1.896e-07), (-0.02942, -2.558e-10, 0.005853), (-0.02942, -5.0, 0.005853), (-0.02772, -5.018e-10, 0.01148), (-0.02772, -5.0, 0.01148), (-0.02494, -7.285e-10, 0.01667), (-0.02494, -5.0, 0.01667), (-0.02121, -9.273e-10, 0.02121), (-0.02121, -5.0, 0.02121), (-0.01667, -1.09e-09, 0.02494), (-0.01667, -5.0, 0.02494), (-0.01148, -1.212e-09, 0.02772), (-0.01148, -5.0, 0.02772), (-0.005853, -1.286e-09, 0.02942), (-0.005853, -5.0, 0.02942), (0.1, -1.793e-07, 3.968), (0.09808, -0.01951, 3.968), (0.09239, -0.03827, 3.968), (0.08315, -0.05556, 3.968), (0.07071, -0.07071, 3.968), (0.05556, -0.08315, 3.968), (0.03827, -0.09239, 3.968), (0.01951, -0.09808, 3.968), (1.7e-07, -0.1, 3.968), (1.805e-07, -1.928e-07, 4.048), (-0.01951, -0.09808, 3.968), (-0.03827, -0.09239, 3.968), (-0.05556, -0.08315, 3.968), (-0.07071, -0.07071, 3.968), (-0.08315, -0.05556, 3.968), (-0.09239, -0.03827, 3.968), (-0.09808, -0.01951, 3.968), (-0.1, -1.316e-07, 3.968), (-0.09808, 0.01951, 3.968), (-0.09239, 0.03827, 3.968), (-0.08315, 0.05556, 3.968), (-0.07071, 0.07071, 3.968), (-0.05556, 0.08315, 3.968), (-0.03827, 0.09239, 3.968), (-0.01951, 0.09808, 3.968), (2.741e-07, 0.1, 3.968), (0.01951, 0.09808, 3.968), (0.03827, 0.09239, 3.968), (0.05556, 0.08315, 3.968), (0.07071, 0.07071, 3.968), (0.08315, 0.05556, 3.968), (0.09239, 0.03827, 3.968), (0.09808, 0.01951, 3.968), (0.03, -1.845e-07, 4.008), (0.03, -9.679e-09, 0.008437), (0.02942, 0.005853, 4.008), (0.02942, 0.005853, 0.008437), (0.02772, 0.01148, 4.008), (0.02772, 0.01148, 0.008437), (0.02494, 0.01667, 4.008), (0.02494, 0.01667, 0.008437), (0.02121, 0.02121, 4.008), (0.02121, 0.02121, 0.008437), (0.01667, 0.02494, 4.008), (0.01667, 0.02494, 0.008437), (0.01148, 0.02772, 4.008), (0.01148, 0.02772, 0.008437), (0.005853, 0.02942, 4.008), (0.005852, 0.02942, 0.008437), (1.797e-07, 0.03, 4.008), (-3.448e-07, 0.03, 0.008437), (-0.005853, 0.02942, 4.008), (-0.005853, 0.02942, 0.008437), (-0.01148, 0.02772, 4.008), (-0.01148, 0.02772, 0.008437), (-0.01667, 0.02494, 4.008), (-0.01667, 0.02494, 0.008437), (-0.02121, 0.02121, 4.008), (-0.02121, 0.02121, 0.008437), (-0.02494, 0.01667, 4.008), (-0.02494, 0.01667, 0.008437), (-0.02772, 0.01148, 4.008), (-0.02772, 0.01148, 0.008437), (-0.02942, 0.005853, 4.008), (-0.02942, 0.005853, 0.008437), (-0.03, -1.898e-07, 4.008), (-0.03, -1.492e-08, 0.008437), (-0.02942, -0.005853, 4.008), (-0.02942, -0.005853, 0.008437), (-0.02772, -0.01148, 4.008), (-0.02772, -0.01148, 0.008437), (-0.02494, -0.01667, 4.008), (-0.02494, -0.01667, 0.008437), (-0.02121, -0.02121, 4.008), (-0.02121, -0.02121, 0.008437), (-0.01667, -0.02494, 4.008), (-0.01667, -0.02494, 0.008437), (-0.01148, -0.02772, 4.008), (-0.01148, -0.02772, 0.008437), (-0.005853, -0.02942, 4.008), (-0.005853, -0.02942, 0.008437), (2.019e-07, -0.03, 4.008), (-3.226e-07, -0.03, 0.008437), (0.005853, -0.02942, 4.008), (0.005852, -0.02942, 0.008437), (0.01148, -0.02772, 4.008), (0.01148, -0.02772, 0.008437), (0.01667, -0.02494, 4.008), (0.01667, -0.02494, 0.008437), (0.02121, -0.02121, 4.008), (0.02121, -0.02121, 0.008437), (0.02494, -0.01667, 4.008), (0.02494, -0.01667, 0.008437), (0.02772, -0.01148, 4.008), (0.02772, -0.01148, 0.008437), (0.02942, -0.005853, 4.008), (0.02942, -0.005853, 0.008437), (0.0, 1.407, 2.0), (0.0, 1.001, 2.0), (0.0, -1.4, 2.0), (0.0, -1.407, 2.0), (0.0, -1.3, 1.7), (0.0, 0.3, 0.1), (0.0, -1.1, 1.22), (0.0, 0.5, 0.26), (0.0, -0.1, 0.02), (0.0, -0.7, 0.5), (0.0, 0.9, 0.82), (0.0, 1.1, 1.22), (0.0, -0.5, 0.26), (0.0, 1.3, 1.7), (0.0, -0.3, 0.1), (0.0, -0.9, 0.82), (0.0, 0.7, 0.5), (0.0, 0.1, 0.02), (0.0, 1.407, 2.0), (0.0, 1.001, 2.0), (0.0, -1.4, 2.0), (0.0, -1.407, 2.0), (0.0, -1.3, 1.7), (0.0, 0.3, 0.1), (0.0, -1.1, 1.22), (0.0, 0.5, 0.26), (0.0, -0.1, 0.02), (0.0, -0.7, 0.5), (0.0, 0.9, 0.82), (0.0, 1.1, 1.22), (0.0, -0.5, 0.26), (0.0, 1.3, 1.7), (0.0, -0.3, 0.1), (0.0, -0.9, 0.82), (0.0, 0.7, 0.5), (0.0, 0.1, 0.02)], [], [(0, 9, 1), (1, 9, 2), (2, 9, 3), (3, 9, 4), (4, 9, 5), (5, 9, 6), (6, 9, 7), (7, 9, 8), (8, 9, 10), (10, 9, 11), (11, 9, 12), (12, 9, 13), (13, 9, 14), (14, 9, 15), (15, 9, 16), (16, 9, 17), (17, 9, 18), (18, 9, 19), (19, 9, 20), (20, 9, 21), (21, 9, 22), (22, 9, 23), (23, 9, 24), (24, 9, 25), (25, 9, 26), (26, 9, 27), (27, 9, 28), (28, 9, 29), (29, 9, 30), (30, 9, 31), (31, 9, 32), (32, 9, 0), (0, 1, 2, 3, 4, 5, 6, 7, 8, 10, 11, 12, 13, 14, 15, 16, 17, 18, 19, 20, 21, 22, 23, 24, 25, 26, 27, 28, 29, 30, 31, 32), (33, 34, 36, 35), (35, 36, 38, 37), (37, 38, 40, 39), (39, 40, 42, 41), (41, 42, 44, 43), (43, 44, 46, 45), (45, 46, 48, 47), (47, 48, 50, 49), (49, 50, 52, 51), (51, 52, 54, 53), (53, 54, 56, 55), (55, 56, 58, 57), (57, 58, 60, 59), (59, 60, 62, 61), (61, 62, 64, 63), (63, 64, 66, 65), (65, 66, 68, 67), (67, 68, 70, 69), (69, 70, 72, 71), (71, 72, 74, 73), (73, 74, 76, 75), (75, 76, 78, 77), (77, 78, 80, 79), (79, 80, 82, 81), (81, 82, 84, 83), (83, 84, 86, 85), (85, 86, 88, 87), (87, 88, 90, 89), (89, 90, 92, 91), (91, 92, 94, 93), (36, 34, 96, 94, 92, 90, 88, 86, 84, 82, 80, 78, 76, 74, 72, 70, 68, 66, 64, 62, 60, 58, 56, 54, 52, 50, 48, 46, 44, 42, 40, 38), (93, 94, 96, 95), (95, 96, 34, 33), (33, 35, 37, 39, 41, 43, 45, 47, 49, 51, 53, 55, 57, 59, 61, 63, 65, 67, 69, 71, 73, 75, 77, 79, 81, 83, 85, 87, 89, 91, 93, 95), (97, 106, 98), (98, 106, 99), (99, 106, 100), (100, 106, 101), (101, 106, 102), (102, 106, 103), (103, 106, 104), (104, 106, 105), (105, 106, 107), (107, 106, 108), (108, 106, 109), (109, 106, 110), (110, 106, 111), (111, 106, 112), (112, 106, 113), (113, 106, 114), (114, 106, 115), (115, 106, 116), (116, 106, 117), (117, 106, 118), (118, 106, 119), (119, 106, 120), (120, 106, 121), (121, 106, 122), (122, 106, 123), (123, 106, 124), (124, 106, 125), (125, 106, 126), (126, 106, 127), (127, 106, 128), (128, 106, 129), (129, 106, 97), (97, 98, 99, 100, 101, 102, 103, 104, 105, 107, 108, 109, 110, 111, 112, 113, 114, 115, 116, 117, 118, 119, 120, 121, 122, 123, 124, 125, 126, 127, 128, 129), (130, 131, 133, 132), (132, 133, 135, 134), (134, 135, 137, 136), (136, 137, 139, 138), (138, 139, 141, 140), (140, 141, 143, 142), (142, 143, 145, 144), (144, 145, 147, 146), (146, 147, 149, 148), (148, 149, 151, 150), (150, 151, 153, 152), (152, 153, 155, 154), (154, 155, 157, 156), (156, 157, 159, 158), (158, 159, 161, 160), (160, 161, 163, 162), (162, 163, 165, 164), (164, 165, 167, 166), (166, 167, 169, 168), (168, 169, 171, 170), (170, 171, 173, 172), (172, 173, 175, 174), (174, 175, 177, 176), (176, 177, 179, 178), (178, 179, 181, 180), (180, 181, 183, 182), (182, 183, 185, 184), (184, 185, 187, 186), (186, 187, 189, 188), (188, 189, 191, 190), (190, 191, 193, 192), (192, 193, 131, 130), (130, 132, 134, 136, 138, 140, 142, 144, 146, 148, 150, 152, 154, 156, 158, 160, 162, 164, 166, 168, 170, 172, 174, 176, 178, 180, 182, 184, 186, 188, 190, 192), (195, 194, 207, 205, 204, 210, 201, 199, 211, 202, 208, 206, 203, 209, 200, 198, 197, 196), (213, 214, 215, 216, 218, 227, 221, 224, 226, 220, 229, 217, 219, 228, 222, 223, 225, 212)])
me_z_function_005.polygons.foreach_set('material_index', [0, 0, 0, 0, 0, 0, 0, 0, 0, 0, 0, 0, 0, 0, 0, 0, 0, 0, 0, 0, 0, 0, 0, 0, 0, 0, 0, 0, 0, 0, 0, 0, 0, 0, 0, 0, 0, 0, 0, 0, 0, 0, 0, 0, 0, 0, 0, 0, 0, 0, 0, 0, 0, 0, 0, 0, 0, 0, 0, 0, 0, 0, 0, 0, 0, 0, 0, 1, 1, 1, 1, 1, 1, 1, 1, 1, 1, 1, 1, 1, 1, 1, 1, 1, 1, 1, 1, 1, 1, 1, 1, 1, 1, 1, 1, 1, 1, 1, 1, 1, 1, 1, 1, 1, 1, 1, 1, 1, 1, 1, 1, 1, 1, 1, 1, 1, 1, 1, 1, 1, 1, 1, 1, 1, 1, 1, 1, 1, 1, 1, 1, 1, 1, 1, 1])
me_z_function_005.materials.append(mat_material_005)
me_z_function_005.materials.append(mat_material_003)
me_z_function_005.use_remesh_preserve_volume = False
me_z_function_005.use_remesh_preserve_attributes = False
me_z_function_005.use_mirror_vertex_groups = False
me_z_function_005.update()
me_cylinder_001 = bpy.data.meshes.new('Cylinder.001')
me_cylinder_001.from_pydata([(0.0, 1.0, 0.0), (0.1736, 0.9848, 0.0), (0.342, 0.9397, 0.0), (0.5, 0.866, 0.0), (0.6428, 0.766, 0.0), (0.766, 0.6428, 0.0), (0.866, 0.5, 0.0), (0.9397, 0.342, 0.0), (0.9848, 0.1736, 0.0), (-0.9848, 0.1736, 0.0), (-0.9397, 0.342, 0.0), (-0.866, 0.5, 0.0), (-0.766, 0.6428, 0.0), (-0.6428, 0.766, 0.0), (-0.5, 0.866, 0.0), (-0.342, 0.9397, 0.0), (-0.1736, 0.9848, 0.0), (1.0, 7.55e-08, 0.0), (-1.0, -4.649e-07, 0.0), (0.0, 1.0, 0.0), (0.1736, 0.9848, 0.0), (0.342, 0.9397, 0.0), (0.5, 0.866, 0.0), (0.6428, 0.766, 0.0), (0.766, 0.6428, 0.0), (0.866, 0.5, 0.0), (0.9397, 0.342, 0.0), (0.9848, 0.1736, 0.0), (-0.9848, 0.1736, 0.0), (-0.9397, 0.342, 0.0), (-0.866, 0.5, 0.0), (-0.766, 0.6428, 0.0), (-0.6428, 0.766, 0.0), (-0.5, 0.866, 0.0), (-0.342, 0.9397, 0.0), (-0.1736, 0.9848, 0.0), (1.0, 7.55e-08, 0.0), (-1.0, -4.649e-07, 0.0)], [], [(1, 0, 16, 15, 14, 13, 12, 11, 10, 9, 18, 17, 8, 7, 6, 5, 4, 3, 2), (20, 21, 22, 23, 24, 25, 26, 27, 36, 37, 28, 29, 30, 31, 32, 33, 34, 35, 19)])
me_cylinder_001.use_remesh_preserve_volume = False
me_cylinder_001.use_remesh_preserve_attributes = False
me_cylinder_001.use_mirror_vertex_groups = False
me_cylinder_001.update()
me_cylinder = bpy.data.meshes.new('Cylinder')
me_cylinder.from_pydata([(0.0, 1.0, -2.0), (0.0, 1.0, 0.0), (0.1736, 0.9848, -2.0), (0.1736, 0.9848, 0.0), (0.342, 0.9397, -2.0), (0.342, 0.9397, 0.0), (0.5, 0.866, -2.0), (0.5, 0.866, 0.0), (0.6428, 0.766, -2.0), (0.6428, 0.766, 0.0), (0.766, 0.6428, -2.0), (0.766, 0.6428, 0.0), (0.866, 0.5, -2.0), (0.866, 0.5, 0.0), (0.9397, 0.342, -2.0), (0.9397, 0.342, 0.0), (0.9848, 0.1736, -2.0), (0.9848, 0.1736, 0.0), (-0.9848, 0.1736, -2.0), (-0.9848, 0.1736, 0.0), (-0.9397, 0.342, -2.0), (-0.9397, 0.342, 0.0), (-0.866, 0.5, -2.0), (-0.866, 0.5, 0.0), (-0.766, 0.6428, -2.0), (-0.766, 0.6428, 0.0), (-0.6428, 0.766, -2.0), (-0.6428, 0.766, 0.0), (-0.5, 0.866, -2.0), (-0.5, 0.866, 0.0), (-0.342, 0.9397, -2.0), (-0.342, 0.9397, 0.0), (-0.1736, 0.9848, -2.0), (-0.1736, 0.9848, 0.0), (1.0, 7.55e-08, 0.0), (1.0, 7.55e-08, -2.0), (-1.0, -4.649e-07, -2.0), (-1.0, -4.649e-07, 0.0), (0.0, 1.0, -2.0), (0.0, 1.0, 0.0), (0.1736, 0.9848, -2.0), (0.1736, 0.9848, 0.0), (0.342, 0.9397, -2.0), (0.342, 0.9397, 0.0), (0.5, 0.866, -2.0), (0.5, 0.866, 0.0), (0.6428, 0.766, -2.0), (0.6428, 0.766, 0.0), (0.766, 0.6428, -2.0), (0.766, 0.6428, 0.0), (0.866, 0.5, -2.0), (0.866, 0.5, 0.0), (0.9397, 0.342, -2.0), (0.9397, 0.342, 0.0), (0.9848, 0.1736, -2.0), (0.9848, 0.1736, 0.0), (-0.9848, 0.1736, -2.0), (-0.9848, 0.1736, 0.0), (-0.9397, 0.342, -2.0), (-0.9397, 0.342, 0.0), (-0.866, 0.5, -2.0), (-0.866, 0.5, 0.0), (-0.766, 0.6428, -2.0), (-0.766, 0.6428, 0.0), (-0.6428, 0.766, -2.0), (-0.6428, 0.766, 0.0), (-0.5, 0.866, -2.0), (-0.5, 0.866, 0.0), (-0.342, 0.9397, -2.0), (-0.342, 0.9397, 0.0), (-0.1736, 0.9848, -2.0), (-0.1736, 0.9848, 0.0), (1.0, 7.55e-08, 0.0), (1.0, 7.55e-08, -2.0), (-1.0, -4.649e-07, -2.0), (-1.0, -4.649e-07, 0.0)], [], [(0, 1, 3, 2), (2, 3, 5, 4), (4, 5, 7, 6), (6, 7, 9, 8), (8, 9, 11, 10), (10, 11, 13, 12), (12, 13, 15, 14), (14, 15, 17, 16), (16, 17, 34, 35), (36, 37, 19, 18), (18, 19, 21, 20), (20, 21, 23, 22), (22, 23, 25, 24), (24, 25, 27, 26), (26, 27, 29, 28), (28, 29, 31, 30), (30, 31, 33, 32), (32, 33, 1, 0), (3, 1, 33, 31, 29, 27, 25, 23, 21, 19, 37, 34, 17, 15, 13, 11, 9, 7, 5), (38, 40, 41, 39), (40, 42, 43, 41), (42, 44, 45, 43), (44, 46, 47, 45), (46, 48, 49, 47), (48, 50, 51, 49), (50, 52, 53, 51), (52, 54, 55, 53), (54, 73, 72, 55), (74, 56, 57, 75), (56, 58, 59, 57), (58, 60, 61, 59), (60, 62, 63, 61), (62, 64, 65, 63), (64, 66, 67, 65), (66, 68, 69, 67), (68, 70, 71, 69), (70, 38, 39, 71), (41, 43, 45, 47, 49, 51, 53, 55, 72, 75, 57, 59, 61, 63, 65, 67, 69, 71, 39)])
me_cylinder.use_remesh_preserve_volume = False
me_cylinder.use_remesh_preserve_attributes = False
me_cylinder.use_mirror_vertex_groups = False
me_cylinder.update()
me_sphere = bpy.data.meshes.new('Sphere')
me_sphere.from_pydata([(0.03806, 0.1913, 0.9808), (0.07466, 0.3753, 0.9239), (0.1084, 0.5449, 0.8315), (0.1379, 0.6935, 0.7071), (0.1622, 0.8155, 0.5556), (0.1802, 0.9061, 0.3827), (0.1913, 0.9619, 0.1951), (0.1951, 0.9808, 7.55e-08), (0.1913, 0.9619, -0.1951), (0.1802, 0.9061, -0.3827), (0.1622, 0.8155, -0.5556), (0.1379, 0.6935, -0.7071), (0.1084, 0.5449, -0.8315), (0.07466, 0.3753, -0.9239), (0.03806, 0.1913, -0.9808), (0.07466, 0.1802, 0.9808), (0.1464, 0.3536, 0.9239), (0.2126, 0.5133, 0.8315), (0.2706, 0.6533, 0.7071), (0.3182, 0.7682, 0.5556), (0.3536, 0.8536, 0.3827), (0.3753, 0.9061, 0.1951), (0.3827, 0.9239, 7.55e-08), (0.3753, 0.9061, -0.1951), (0.3536, 0.8536, -0.3827), (0.3182, 0.7682, -0.5556), (0.2706, 0.6533, -0.7071), (0.2126, 0.5133, -0.8315), (0.1464, 0.3536, -0.9239), (0.07466, 0.1802, -0.9808), (0.1084, 0.1622, 0.9808), (0.2126, 0.3182, 0.9239), (0.3087, 0.4619, 0.8315), (0.3928, 0.5879, 0.7071), (0.4619, 0.6913, 0.5556), (0.5133, 0.7682, 0.3827), (0.5449, 0.8155, 0.1951), (0.5556, 0.8315, 7.55e-08), (0.5449, 0.8155, -0.1951), (0.5133, 0.7682, -0.3827), (0.4619, 0.6913, -0.5556), (0.3928, 0.5879, -0.7071), (0.3087, 0.4619, -0.8315), (0.2126, 0.3182, -0.9239), (0.1084, 0.1622, -0.9808), (0.1379, 0.1379, 0.9808), (0.2706, 0.2706, 0.9239), (0.3928, 0.3928, 0.8315), (0.5, 0.5, 0.7071), (0.5879, 0.5879, 0.5556), (0.6533, 0.6533, 0.3827), (0.6935, 0.6935, 0.1951), (0.7071, 0.7071, 7.55e-08), (0.6935, 0.6935, -0.1951), (0.6533, 0.6533, -0.3827), (0.5879, 0.5879, -0.5556), (0.5, 0.5, -0.7071), (0.3928, 0.3928, -0.8315), (0.2706, 0.2706, -0.9239), (0.1379, 0.1379, -0.9808), (0.1622, 0.1084, 0.9808), (0.3182, 0.2126, 0.9239), (0.4619, 0.3087, 0.8315), (0.5879, 0.3928, 0.7071), (0.6913, 0.4619, 0.5556), (0.7682, 0.5133, 0.3827), (0.8155, 0.5449, 0.1951), (0.8315, 0.5556, 7.55e-08), (0.8155, 0.5449, -0.1951), (0.7682, 0.5133, -0.3827), (0.6913, 0.4619, -0.5556), (0.5879, 0.3928, -0.7071), (0.4619, 0.3087, -0.8315), (0.3182, 0.2126, -0.9239), (0.1622, 0.1084, -0.9808), (0.0, -3.258e-07, -1.0), (0.1802, 0.07466, 0.9808), (0.3536, 0.1464, 0.9239), (0.5133, 0.2126, 0.8315), (0.6533, 0.2706, 0.7071), (0.7682, 0.3182, 0.5556), (0.8536, 0.3536, 0.3827), (0.9061, 0.3753, 0.1951), (0.9239, 0.3827, 7.55e-08), (0.9061, 0.3753, -0.1951), (0.8536, 0.3536, -0.3827), (0.7682, 0.3182, -0.5556), (0.6533, 0.2706, -0.7071), (0.5133, 0.2126, -0.8315), (0.3536, 0.1464, -0.9239), (0.1802, 0.07466, -0.9808), (0.1913, 0.03806, 0.9808), (0.3753, 0.07466, 0.9239), (0.5449, 0.1084, 0.8315), (0.6935, 0.1379, 0.7071), (0.8155, 0.1622, 0.5556), (0.9061, 0.1802, 0.3827), (0.9619, 0.1913, 0.1951), (0.9808, 0.1951, 7.55e-08), (0.9619, 0.1913, -0.1951), (0.9061, 0.1802, -0.3827), (0.8155, 0.1622, -0.5556), (0.6935, 0.1379, -0.7071), (0.5449, 0.1084, -0.8315), (0.3753, 0.07466, -0.9239), (0.1913, 0.03806, -0.9808), (0.1951, -3.266e-07, 0.9808), (0.3827, -3.192e-07, 0.9239), (0.5556, -3.117e-07, 0.8315), (0.7071, -3.192e-07, 0.7071), (0.8315, -3.341e-07, 0.5556), (0.9239, -2.745e-07, 0.3827), (0.9808, -3.937e-07, 0.1951), (1.0, -3.788e-07, 7.55e-08), (0.9808, -3.937e-07, -0.1951), (0.9239, -2.298e-07, -0.3827), (0.8315, -3.341e-07, -0.5556), (0.7071, -3.192e-07, -0.7071), (0.5556, -3.415e-07, -0.8315), (0.3827, -3.043e-07, -0.9239), (0.1951, -3.08e-07, -0.9808), (0.1913, -0.03806, 0.9808), (0.3753, -0.07466, 0.9239), (0.5449, -0.1084, 0.8315), (0.6935, -0.138, 0.7071), (0.8155, -0.1622, 0.5556), (0.9061, -0.1802, 0.3827), (0.9619, -0.1913, 0.1951), (0.9808, -0.1951, 7.55e-08), (0.9619, -0.1913, -0.1951), (0.9061, -0.1802, -0.3827), (0.8155, -0.1622, -0.5556), (0.6935, -0.138, -0.7071), (0.5449, -0.1084, -0.8315), (0.3753, -0.07466, -0.9239), (0.1913, -0.03806, -0.9808), (0.1802, -0.07466, 0.9808), (0.3536, -0.1464, 0.9239), (0.5133, -0.2126, 0.8315), (0.6533, -0.2706, 0.7071), (0.7682, -0.3182, 0.5556), (0.8536, -0.3536, 0.3827), (0.9061, -0.3753, 0.1951), (0.9239, -0.3827, 7.55e-08), (0.9061, -0.3753, -0.1951), (0.8536, -0.3536, -0.3827), (0.7682, -0.3182, -0.5556), (0.6533, -0.2706, -0.7071), (0.5133, -0.2126, -0.8315), (0.3536, -0.1464, -0.9239), (0.1802, -0.07466, -0.9808), (0.1622, -0.1084, 0.9808), (0.3182, -0.2126, 0.9239), (0.4619, -0.3087, 0.8315), (0.5879, -0.3928, 0.7071), (0.6913, -0.4619, 0.5556), (0.7682, -0.5133, 0.3827), (0.8155, -0.5449, 0.1951), (0.8315, -0.5556, 7.55e-08), (0.8155, -0.5449, -0.1951), (0.7682, -0.5133, -0.3827), (0.6913, -0.4619, -0.5556), (0.5879, -0.3928, -0.7071), (0.4619, -0.3087, -0.8315), (0.3182, -0.2126, -0.9239), (0.1622, -0.1084, -0.9808), (0.1379, -0.138, 0.9808), (0.2706, -0.2706, 0.9239), (0.3928, -0.3928, 0.8315), (0.5, -0.5, 0.7071), (0.5879, -0.5879, 0.5556), (0.6533, -0.6533, 0.3827), (0.6935, -0.6935, 0.1951), (0.7071, -0.7071, 7.55e-08), (0.6935, -0.6935, -0.1951), (0.6533, -0.6533, -0.3827), (0.5879, -0.5879, -0.5556), (0.5, -0.5, -0.7071), (0.3928, -0.3928, -0.8315), (0.2706, -0.2706, -0.9239), (0.1379, -0.138, -0.9808), (0.1084, -0.1622, 0.9808), (0.2126, -0.3182, 0.9239), (0.3087, -0.4619, 0.8315), (0.3928, -0.5879, 0.7071), (0.4619, -0.6913, 0.5556), (0.5133, -0.7682, 0.3827), (0.5449, -0.8155, 0.1951), (0.5556, -0.8315, 7.55e-08), (0.5449, -0.8155, -0.1951), (0.5133, -0.7682, -0.3827), (0.4619, -0.6913, -0.5556), (0.3928, -0.5879, -0.7071), (0.3087, -0.4619, -0.8315), (0.2126, -0.3182, -0.9239), (0.1084, -0.1622, -0.9808), (0.07466, -0.1802, 0.9808), (0.1464, -0.3536, 0.9239), (0.2126, -0.5133, 0.8315), (0.2706, -0.6533, 0.7071), (0.3182, -0.7682, 0.5556), (0.3536, -0.8536, 0.3827), (0.3753, -0.9061, 0.1951), (0.3827, -0.9239, 7.55e-08), (0.3753, -0.9061, -0.1951), (0.3536, -0.8536, -0.3827), (0.3182, -0.7682, -0.5556), (0.2706, -0.6533, -0.7071), (0.2126, -0.5133, -0.8315), (0.1464, -0.3536, -0.9239), (0.07466, -0.1802, -0.9808), (0.03806, -0.1913, 0.9808), (0.07466, -0.3753, 0.9239), (0.1084, -0.5449, 0.8315), (0.1379, -0.6935, 0.7071), (0.1622, -0.8155, 0.5556), (0.1802, -0.9061, 0.3827), (0.1913, -0.9619, 0.1951), (0.1951, -0.9808, 7.55e-08), (0.1913, -0.9619, -0.1951), (0.1802, -0.9061, -0.3827), (0.1622, -0.8155, -0.5556), (0.1379, -0.6935, -0.7071), (0.1084, -0.5449, -0.8315), (0.07466, -0.3753, -0.9239), (0.03806, -0.1913, -0.9808), (-7.212e-09, -0.1951, 0.9808), (4.122e-08, -0.3827, 0.9239), (2.632e-08, -0.5556, 0.8315), (-2.584e-08, -0.7071, 0.7071), (-8.544e-08, -0.8315, 0.5556), (6.357e-08, -0.9239, 0.3827), (-8.544e-08, -0.9808, 0.1951), (-1.003e-07, -1.0, 7.55e-08), (-8.544e-08, -0.9808, -0.1951), (6.357e-08, -0.9239, -0.3827), (-8.544e-08, -0.8315, -0.5556), (-2.584e-08, -0.7071, -0.7071), (-1.094e-08, -0.5556, -0.8315), (3.964e-09, -0.3827, -0.9239), (3.964e-09, -0.1951, -0.9808), (-0.03806, -0.1913, 0.9808), (-0.07466, -0.3753, 0.9239), (-0.1084, -0.5449, 0.8315), (-0.1379, -0.6935, 0.7071), (-0.1622, -0.8155, 0.5556), (-0.1802, -0.9061, 0.3827), (-0.1913, -0.9619, 0.1951), (-0.1951, -0.9808, 7.55e-08), (-0.1913, -0.9619, -0.1951), (-0.1802, -0.9061, -0.3827), (-0.1622, -0.8155, -0.5556), (-0.1379, -0.6935, -0.7071), (-0.1084, -0.5449, -0.8315), (-0.07466, -0.3753, -0.9239), (-0.03806, -0.1913, -0.9808), (-0.07466, -0.1802, 0.9808), (-0.1464, -0.3536, 0.9239), (-0.2126, -0.5133, 0.8315), (-0.2706, -0.6533, 0.7071), (-0.3182, -0.7682, 0.5556), (-0.3536, -0.8536, 0.3827), (-0.3753, -0.9061, 0.1951), (-0.3827, -0.9239, 7.55e-08), (-0.3753, -0.9061, -0.1951), (-0.3536, -0.8536, -0.3827), (-0.3182, -0.7682, -0.5556), (-0.2706, -0.6533, -0.7071), (-0.2126, -0.5133, -0.8315), (-0.1464, -0.3536, -0.9239), (-0.07466, -0.1802, -0.9808), (-1.81e-07, -5.968e-07, 1.0), (-0.1084, -0.1622, 0.9808), (-0.2126, -0.3182, 0.9239), (-0.3087, -0.4619, 0.8315), (-0.3928, -0.5879, 0.7071), (-0.4619, -0.6913, 0.5556), (-0.5133, -0.7682, 0.3827), (-0.5449, -0.8155, 0.1951), (-0.5556, -0.8315, 7.55e-08), (-0.5449, -0.8155, -0.1951), (-0.5133, -0.7682, -0.3827), (-0.4619, -0.6913, -0.5556), (-0.3928, -0.5879, -0.7071), (-0.3087, -0.4619, -0.8315), (-0.2126, -0.3182, -0.9239), (-0.1084, -0.1622, -0.9808), (-0.1379, -0.138, 0.9808), (-0.2706, -0.2706, 0.9239), (-0.3928, -0.3928, 0.8315), (-0.5, -0.5, 0.7071), (-0.5879, -0.5879, 0.5556), (-0.6533, -0.6533, 0.3827), (-0.6935, -0.6935, 0.1951), (-0.7071, -0.7071, 7.55e-08), (-0.6935, -0.6935, -0.1951), (-0.6533, -0.6533, -0.3827), (-0.5879, -0.5879, -0.5556), (-0.5, -0.5, -0.7071), (-0.3928, -0.3928, -0.8315), (-0.2706, -0.2706, -0.9239), (-0.1379, -0.1379, -0.9808), (-0.1622, -0.1084, 0.9808), (-0.3182, -0.2126, 0.9239), (-0.4619, -0.3087, 0.8315), (-0.5879, -0.3928, 0.7071), (-0.6913, -0.4619, 0.5556), (-0.7682, -0.5133, 0.3827), (-0.8155, -0.5449, 0.1951), (-0.8315, -0.5556, 7.55e-08), (-0.8155, -0.5449, -0.1951), (-0.7682, -0.5133, -0.3827), (-0.6913, -0.4619, -0.5556), (-0.5879, -0.3928, -0.7071), (-0.4619, -0.3087, -0.8315), (-0.3182, -0.2126, -0.9239), (-0.1622, -0.1084, -0.9808), (-0.1802, -0.07466, 0.9808), (-0.3536, -0.1464, 0.9239), (-0.5133, -0.2126, 0.8315), (-0.6533, -0.2706, 0.7071), (-0.7682, -0.3182, 0.5556), (-0.8536, -0.3536, 0.3827), (-0.9061, -0.3753, 0.1951), (-0.9239, -0.3827, 7.55e-08), (-0.9061, -0.3753, -0.1951), (-0.8536, -0.3536, -0.3827), (-0.7682, -0.3182, -0.5556), (-0.6533, -0.2706, -0.7071), (-0.5133, -0.2126, -0.8315), (-0.3536, -0.1464, -0.9239), (-0.1802, -0.07466, -0.9808), (-0.1913, -0.03806, 0.9808), (-0.3753, -0.07466, 0.9239), (-0.5449, -0.1084, 0.8315), (-0.6935, -0.1379, 0.7071), (-0.8155, -0.1622, 0.5556), (-0.9061, -0.1802, 0.3827), (-0.9619, -0.1913, 0.1951), (-0.9808, -0.1951, 7.55e-08), (-0.9619, -0.1913, -0.1951), (-0.9061, -0.1802, -0.3827), (-0.8155, -0.1622, -0.5556), (-0.6935, -0.1379, -0.7071), (-0.5449, -0.1084, -0.8315), (-0.3753, -0.07466, -0.9239), (-0.1913, -0.03806, -0.9808), (-0.1951, -3.117e-07, 0.9808), (-0.3827, -2.819e-07, 0.9239), (-0.5556, -2.819e-07, 0.8315), (-0.7071, -1.851e-07, 0.7071), (-0.8315, -1.404e-07, 0.5556), (-0.9239, -3.192e-07, 0.3827), (-0.9808, -9.567e-08, 0.1951), (-1.0, -1.404e-07, 7.55e-08), (-0.9808, -9.567e-08, -0.1951), (-0.9239, -3.192e-07, -0.3827), (-0.8315, -1.404e-07, -0.5556), (-0.7071, -1.851e-07, -0.7071), (-0.5556, -2.596e-07, -0.8315), (-0.3827, -2.521e-07, -0.9239), (-0.1951, -3.155e-07, -0.9808), (-0.1913, 0.03806, 0.9808), (-0.3753, 0.07466, 0.9239), (-0.5449, 0.1084, 0.8315), (-0.6935, 0.1379, 0.7071), (-0.8155, 0.1622, 0.5556), (-0.9061, 0.1802, 0.3827), (-0.9619, 0.1913, 0.1951), (-0.9808, 0.1951, 7.55e-08), (-0.9619, 0.1913, -0.1951), (-0.9061, 0.1802, -0.3827), (-0.8155, 0.1622, -0.5556), (-0.6935, 0.1379, -0.7071), (-0.5449, 0.1084, -0.8315), (-0.3753, 0.07466, -0.9239), (-0.1913, 0.03806, -0.9808), (-0.1802, 0.07466, 0.9808), (-0.3536, 0.1464, 0.9239), (-0.5133, 0.2126, 0.8315), (-0.6533, 0.2706, 0.7071), (-0.7682, 0.3182, 0.5556), (-0.8536, 0.3536, 0.3827), (-0.9061, 0.3753, 0.1951), (-0.9239, 0.3827, 7.55e-08), (-0.9061, 0.3753, -0.1951), (-0.8536, 0.3536, -0.3827), (-0.7682, 0.3182, -0.5556), (-0.6533, 0.2706, -0.7071), (-0.5133, 0.2126, -0.8315), (-0.3536, 0.1464, -0.9239), (-0.1802, 0.07466, -0.9808), (-0.1622, 0.1084, 0.9808), (-0.3182, 0.2126, 0.9239), (-0.4619, 0.3087, 0.8315), (-0.5879, 0.3928, 0.7071), (-0.6913, 0.4619, 0.5556), (-0.7682, 0.5133, 0.3827), (-0.8155, 0.5449, 0.1951), (-0.8315, 0.5556, 7.55e-08), (-0.8155, 0.5449, -0.1951), (-0.7682, 0.5133, -0.3827), (-0.6913, 0.4619, -0.5556), (-0.5879, 0.3928, -0.7071), (-0.4619, 0.3087, -0.8315), (-0.3182, 0.2126, -0.9239), (-0.1622, 0.1084, -0.9808), (-0.1379, 0.1379, 0.9808), (-0.2706, 0.2706, 0.9239), (-0.3928, 0.3928, 0.8315), (-0.5, 0.5, 0.7071), (-0.5879, 0.5879, 0.5556), (-0.6533, 0.6533, 0.3827), (-0.6935, 0.6935, 0.1951), (-0.7071, 0.7071, 7.55e-08), (-0.6935, 0.6935, -0.1951), (-0.6533, 0.6533, -0.3827), (-0.5879, 0.5879, -0.5556), (-0.5, 0.5, -0.7071), (-0.3928, 0.3928, -0.8315), (-0.2706, 0.2706, -0.9239), (-0.1379, 0.1379, -0.9808), (-0.1084, 0.1622, 0.9808), (-0.2126, 0.3182, 0.9239), (-0.3087, 0.4619, 0.8315), (-0.3928, 0.5879, 0.7071), (-0.4619, 0.6913, 0.5556), (-0.5133, 0.7682, 0.3827), (-0.5449, 0.8155, 0.1951), (-0.5556, 0.8315, 7.55e-08), (-0.5449, 0.8155, -0.1951), (-0.5133, 0.7682, -0.3827), (-0.4619, 0.6913, -0.5556), (-0.3928, 0.5879, -0.7071), (-0.3087, 0.4619, -0.8315), (-0.2126, 0.3182, -0.9239), (-0.1084, 0.1622, -0.9808), (-0.07466, 0.1802, 0.9808), (-0.1464, 0.3536, 0.9239), (-0.2126, 0.5133, 0.8315), (-0.2706, 0.6533, 0.7071), (-0.3182, 0.7682, 0.5556), (-0.3536, 0.8536, 0.3827), (-0.3753, 0.9061, 0.1951), (-0.3827, 0.9239, 7.55e-08), (-0.3753, 0.9061, -0.1951), (-0.3536, 0.8536, -0.3827), (-0.3182, 0.7682, -0.5556), (-0.2706, 0.6533, -0.7071), (-0.2126, 0.5133, -0.8315), (-0.1464, 0.3536, -0.9239), (-0.07466, 0.1802, -0.9808), (-0.03806, 0.1913, 0.9808), (-0.07466, 0.3753, 0.9239), (-0.1084, 0.5449, 0.8315), (-0.1379, 0.6935, 0.7071), (-0.1622, 0.8155, 0.5556), (-0.1802, 0.9061, 0.3827), (-0.1913, 0.9619, 0.1951), (-0.1951, 0.9808, 7.55e-08), (-0.1913, 0.9619, -0.1951), (-0.1802, 0.9061, -0.3827), (-0.1622, 0.8155, -0.5556), (-0.1379, 0.6935, -0.7071), (-0.1084, 0.5449, -0.8315), (-0.07466, 0.3753, -0.9239), (-0.03806, 0.1913, -0.9808), (3.749e-08, 0.1951, 0.9808), (7.847e-08, 0.3827, 0.9239), (1.083e-07, 0.5556, 0.8315), (1.53e-07, 0.7071, 0.7071), (2.722e-07, 0.8315, 0.5556), (6.357e-08, 0.9239, 0.3827), (2.573e-07, 0.9808, 0.1951), (2.722e-07, 1.0, 7.55e-08), (2.573e-07, 0.9808, -0.1951), (6.357e-08, 0.9239, -0.3827), (2.722e-07, 0.8315, -0.5556), (1.53e-07, 0.7071, -0.7071), (1.232e-07, 0.5556, -0.8315), (7.847e-08, 0.3827, -0.9239), (1.514e-08, 0.1951, -0.9808)], [], [(467, 271, 0), (75, 481, 14), (475, 474, 7, 8), (468, 467, 0, 1), (476, 475, 8, 9), (469, 468, 1, 2), (477, 476, 9, 10), (470, 469, 2, 3), (478, 477, 10, 11), (471, 470, 3, 4), (479, 478, 11, 12), (472, 471, 4, 5), (480, 479, 12, 13), (473, 472, 5, 6), (481, 480, 13, 14), (474, 473, 6, 7), (6, 5, 20, 21), (14, 13, 28, 29), (7, 6, 21, 22), (0, 271, 15), (75, 14, 29), (8, 7, 22, 23), (1, 0, 15, 16), (9, 8, 23, 24), (2, 1, 16, 17), (10, 9, 24, 25), (3, 2, 17, 18), (11, 10, 25, 26), (4, 3, 18, 19), (12, 11, 26, 27), (5, 4, 19, 20), (13, 12, 27, 28), (25, 24, 39, 40), (18, 17, 32, 33), (26, 25, 40, 41), (19, 18, 33, 34), (27, 26, 41, 42), (20, 19, 34, 35), (28, 27, 42, 43), (21, 20, 35, 36), (29, 28, 43, 44), (22, 21, 36, 37), (15, 271, 30), (75, 29, 44), (23, 22, 37, 38), (16, 15, 30, 31), (24, 23, 38, 39), (17, 16, 31, 32), (44, 43, 58, 59), (37, 36, 51, 52), (30, 271, 45), (75, 44, 59), (38, 37, 52, 53), (31, 30, 45, 46), (39, 38, 53, 54), (32, 31, 46, 47), (40, 39, 54, 55), (33, 32, 47, 48), (41, 40, 55, 56), (34, 33, 48, 49), (42, 41, 56, 57), (35, 34, 49, 50), (43, 42, 57, 58), (36, 35, 50, 51), (56, 55, 70, 71), (49, 48, 63, 64), (57, 56, 71, 72), (50, 49, 64, 65), (58, 57, 72, 73), (51, 50, 65, 66), (59, 58, 73, 74), (52, 51, 66, 67), (45, 271, 60), (75, 59, 74), (53, 52, 67, 68), (46, 45, 60, 61), (54, 53, 68, 69), (47, 46, 61, 62), (55, 54, 69, 70), (48, 47, 62, 63), (60, 271, 76), (75, 74, 90), (68, 67, 83, 84), (61, 60, 76, 77), (69, 68, 84, 85), (62, 61, 77, 78), (70, 69, 85, 86), (63, 62, 78, 79), (71, 70, 86, 87), (64, 63, 79, 80), (72, 71, 87, 88), (65, 64, 80, 81), (73, 72, 88, 89), (66, 65, 81, 82), (74, 73, 89, 90), (67, 66, 82, 83), (80, 79, 94, 95), (88, 87, 102, 103), (81, 80, 95, 96), (89, 88, 103, 104), (82, 81, 96, 97), (90, 89, 104, 105), (83, 82, 97, 98), (76, 271, 91), (75, 90, 105), (84, 83, 98, 99), (77, 76, 91, 92), (85, 84, 99, 100), (78, 77, 92, 93), (86, 85, 100, 101), (79, 78, 93, 94), (87, 86, 101, 102), (99, 98, 113, 114), (92, 91, 106, 107), (100, 99, 114, 115), (93, 92, 107, 108), (101, 100, 115, 116), (94, 93, 108, 109), (102, 101, 116, 117), (95, 94, 109, 110), (103, 102, 117, 118), (96, 95, 110, 111), (104, 103, 118, 119), (97, 96, 111, 112), (105, 104, 119, 120), (98, 97, 112, 113), (91, 271, 106), (75, 105, 120), (118, 117, 132, 133), (111, 110, 125, 126), (119, 118, 133, 134), (112, 111, 126, 127), (120, 119, 134, 135), (113, 112, 127, 128), (106, 271, 121), (75, 120, 135), (114, 113, 128, 129), (107, 106, 121, 122), (115, 114, 129, 130), (108, 107, 122, 123), (116, 115, 130, 131), (109, 108, 123, 124), (117, 116, 131, 132), (110, 109, 124, 125), (122, 121, 136, 137), (130, 129, 144, 145), (123, 122, 137, 138), (131, 130, 145, 146), (124, 123, 138, 139), (132, 131, 146, 147), (125, 124, 139, 140), (133, 132, 147, 148), (126, 125, 140, 141), (134, 133, 148, 149), (127, 126, 141, 142), (135, 134, 149, 150), (128, 127, 142, 143), (121, 271, 136), (75, 135, 150), (129, 128, 143, 144), (141, 140, 155, 156), (149, 148, 163, 164), (142, 141, 156, 157), (150, 149, 164, 165), (143, 142, 157, 158), (136, 271, 151), (75, 150, 165), (144, 143, 158, 159), (137, 136, 151, 152), (145, 144, 159, 160), (138, 137, 152, 153), (146, 145, 160, 161), (139, 138, 153, 154), (147, 146, 161, 162), (140, 139, 154, 155), (148, 147, 162, 163), (160, 159, 174, 175), (153, 152, 167, 168), (161, 160, 175, 176), (154, 153, 168, 169), (162, 161, 176, 177), (155, 154, 169, 170), (163, 162, 177, 178), (156, 155, 170, 171), (164, 163, 178, 179), (157, 156, 171, 172), (165, 164, 179, 180), (158, 157, 172, 173), (151, 271, 166), (75, 165, 180), (159, 158, 173, 174), (152, 151, 166, 167), (179, 178, 193, 194), (172, 171, 186, 187), (180, 179, 194, 195), (173, 172, 187, 188), (166, 271, 181), (75, 180, 195), (174, 173, 188, 189), (167, 166, 181, 182), (175, 174, 189, 190), (168, 167, 182, 183), (176, 175, 190, 191), (169, 168, 183, 184), (177, 176, 191, 192), (170, 169, 184, 185), (178, 177, 192, 193), (171, 170, 185, 186), (191, 190, 205, 206), (184, 183, 198, 199), (192, 191, 206, 207), (185, 184, 199, 200), (193, 192, 207, 208), (186, 185, 200, 201), (194, 193, 208, 209), (187, 186, 201, 202), (195, 194, 209, 210), (188, 187, 202, 203), (181, 271, 196), (75, 195, 210), (189, 188, 203, 204), (182, 181, 196, 197), (190, 189, 204, 205), (183, 182, 197, 198), (210, 209, 224, 225), (203, 202, 217, 218), (196, 271, 211), (75, 210, 225), (204, 203, 218, 219), (197, 196, 211, 212), (205, 204, 219, 220), (198, 197, 212, 213), (206, 205, 220, 221), (199, 198, 213, 214), (207, 206, 221, 222), (200, 199, 214, 215), (208, 207, 222, 223), (201, 200, 215, 216), (209, 208, 223, 224), (202, 201, 216, 217), (214, 213, 228, 229), (222, 221, 236, 237), (215, 214, 229, 230), (223, 222, 237, 238), (216, 215, 230, 231), (224, 223, 238, 239), (217, 216, 231, 232), (225, 224, 239, 240), (218, 217, 232, 233), (211, 271, 226), (75, 225, 240), (219, 218, 233, 234), (212, 211, 226, 227), (220, 219, 234, 235), (213, 212, 227, 228), (221, 220, 235, 236), (233, 232, 247, 248), (226, 271, 241), (75, 240, 255), (234, 233, 248, 249), (227, 226, 241, 242), (235, 234, 249, 250), (228, 227, 242, 243), (236, 235, 250, 251), (229, 228, 243, 244), (237, 236, 251, 252), (230, 229, 244, 245), (238, 237, 252, 253), (231, 230, 245, 246), (239, 238, 253, 254), (232, 231, 246, 247), (240, 239, 254, 255), (252, 251, 266, 267), (245, 244, 259, 260), (253, 252, 267, 268), (246, 245, 260, 261), (254, 253, 268, 269), (247, 246, 261, 262), (255, 254, 269, 270), (248, 247, 262, 263), (241, 271, 256), (75, 255, 270), (249, 248, 263, 264), (242, 241, 256, 257), (250, 249, 264, 265), (243, 242, 257, 258), (251, 250, 265, 266), (244, 243, 258, 259), (256, 271, 272), (75, 270, 286), (264, 263, 279, 280), (257, 256, 272, 273), (265, 264, 280, 281), (258, 257, 273, 274), (266, 265, 281, 282), (259, 258, 274, 275), (267, 266, 282, 283), (260, 259, 275, 276), (268, 267, 283, 284), (261, 260, 276, 277), (269, 268, 284, 285), (262, 261, 277, 278), (270, 269, 285, 286), (263, 262, 278, 279), (276, 275, 290, 291), (284, 283, 298, 299), (277, 276, 291, 292), (285, 284, 299, 300), (278, 277, 292, 293), (286, 285, 300, 301), (279, 278, 293, 294), (272, 271, 287), (75, 286, 301), (280, 279, 294, 295), (273, 272, 287, 288), (281, 280, 295, 296), (274, 273, 288, 289), (282, 281, 296, 297), (275, 274, 289, 290), (283, 282, 297, 298), (295, 294, 309, 310), (288, 287, 302, 303), (296, 295, 310, 311), (289, 288, 303, 304), (297, 296, 311, 312), (290, 289, 304, 305), (298, 297, 312, 313), (291, 290, 305, 306), (299, 298, 313, 314), (292, 291, 306, 307), (300, 299, 314, 315), (293, 292, 307, 308), (301, 300, 315, 316), (294, 293, 308, 309), (287, 271, 302), (75, 301, 316), (314, 313, 328, 329), (307, 306, 321, 322), (315, 314, 329, 330), (308, 307, 322, 323), (316, 315, 330, 331), (309, 308, 323, 324), (302, 271, 317), (75, 316, 331), (310, 309, 324, 325), (303, 302, 317, 318), (311, 310, 325, 326), (304, 303, 318, 319), (312, 311, 326, 327), (305, 304, 319, 320), (313, 312, 327, 328), (306, 305, 320, 321), (326, 325, 340, 341), (319, 318, 333, 334), (327, 326, 341, 342), (320, 319, 334, 335), (328, 327, 342, 343), (321, 320, 335, 336), (329, 328, 343, 344), (322, 321, 336, 337), (330, 329, 344, 345), (323, 322, 337, 338), (331, 330, 345, 346), (324, 323, 338, 339), (317, 271, 332), (75, 331, 346), (325, 324, 339, 340), (318, 317, 332, 333), (345, 344, 359, 360), (338, 337, 352, 353), (346, 345, 360, 361), (339, 338, 353, 354), (332, 271, 347), (75, 346, 361), (340, 339, 354, 355), (333, 332, 347, 348), (341, 340, 355, 356), (334, 333, 348, 349), (342, 341, 356, 357), (335, 334, 349, 350), (343, 342, 357, 358), (336, 335, 350, 351), (344, 343, 358, 359), (337, 336, 351, 352), (349, 348, 363, 364), (357, 356, 371, 372), (350, 349, 364, 365), (358, 357, 372, 373), (351, 350, 365, 366), (359, 358, 373, 374), (352, 351, 366, 367), (360, 359, 374, 375), (353, 352, 367, 368), (361, 360, 375, 376), (354, 353, 368, 369), (347, 271, 362), (75, 361, 376), (355, 354, 369, 370), (348, 347, 362, 363), (356, 355, 370, 371), (368, 367, 382, 383), (376, 375, 390, 391), (369, 368, 383, 384), (362, 271, 377), (75, 376, 391), (370, 369, 384, 385), (363, 362, 377, 378), (371, 370, 385, 386), (364, 363, 378, 379), (372, 371, 386, 387), (365, 364, 379, 380), (373, 372, 387, 388), (366, 365, 380, 381), (374, 373, 388, 389), (367, 366, 381, 382), (375, 374, 389, 390), (387, 386, 401, 402), (380, 379, 394, 395), (388, 387, 402, 403), (381, 380, 395, 396), (389, 388, 403, 404), (382, 381, 396, 397), (390, 389, 404, 405), (383, 382, 397, 398), (391, 390, 405, 406), (384, 383, 398, 399), (377, 271, 392), (75, 391, 406), (385, 384, 399, 400), (378, 377, 392, 393), (386, 385, 400, 401), (379, 378, 393, 394), (406, 405, 420, 421), (399, 398, 413, 414), (392, 271, 407), (75, 406, 421), (400, 399, 414, 415), (393, 392, 407, 408), (401, 400, 415, 416), (394, 393, 408, 409), (402, 401, 416, 417), (395, 394, 409, 410), (403, 402, 417, 418), (396, 395, 410, 411), (404, 403, 418, 419), (397, 396, 411, 412), (405, 404, 419, 420), (398, 397, 412, 413), (410, 409, 424, 425), (418, 417, 432, 433), (411, 410, 425, 426), (419, 418, 433, 434), (412, 411, 426, 427), (420, 419, 434, 435), (413, 412, 427, 428), (421, 420, 435, 436), (414, 413, 428, 429), (407, 271, 422), (75, 421, 436), (415, 414, 429, 430), (408, 407, 422, 423), (416, 415, 430, 431), (409, 408, 423, 424), (417, 416, 431, 432), (429, 428, 443, 444), (422, 271, 437), (75, 436, 451), (430, 429, 444, 445), (423, 422, 437, 438), (431, 430, 445, 446), (424, 423, 438, 439), (432, 431, 446, 447), (425, 424, 439, 440), (433, 432, 447, 448), (426, 425, 440, 441), (434, 433, 448, 449), (427, 426, 441, 442), (435, 434, 449, 450), (428, 427, 442, 443), (436, 435, 450, 451), (448, 447, 462, 463), (441, 440, 455, 456), (449, 448, 463, 464), (442, 441, 456, 457), (450, 449, 464, 465), (443, 442, 457, 458), (451, 450, 465, 466), (444, 443, 458, 459), (437, 271, 452), (75, 451, 466), (445, 444, 459, 460), (438, 437, 452, 453), (446, 445, 460, 461), (439, 438, 453, 454), (447, 446, 461, 462), (440, 439, 454, 455), (75, 466, 481), (460, 459, 474, 475), (453, 452, 467, 468), (461, 460, 475, 476), (454, 453, 468, 469), (462, 461, 476, 477), (455, 454, 469, 470), (463, 462, 477, 478), (456, 455, 470, 471), (464, 463, 478, 479), (457, 456, 471, 472), (465, 464, 479, 480), (458, 457, 472, 473), (466, 465, 480, 481), (459, 458, 473, 474), (452, 271, 467)])
me_sphere.use_remesh_preserve_volume = False
me_sphere.use_remesh_preserve_attributes = False
me_sphere.use_mirror_vertex_groups = False
me_sphere.update()
me_cilindro_004 = bpy.data.meshes.new('Cilindro.004')
me_cilindro_004.from_pydata([(6.12e-06, 3.333, -1.98), (7.206e-06, -3.333, -1.98), (0.6503, -3.269, -1.98), (0.6503, 3.269, -1.98), (5.828e-06, 1.0, -2.0), (5.828e-06, 1.0, 0.0), (0.1951, 0.9808, -2.0), (0.1951, 0.9808, 0.0), (0.3827, 0.9239, -2.0), (0.3827, 0.9239, 0.0), (0.5556, 0.8315, -2.0), (0.5556, 0.8315, 0.0), (0.7071, 0.7071, -2.0), (0.7071, 0.7071, 0.0), (0.8315, 0.5556, -2.0), (0.8315, 0.5556, 0.0), (0.9239, 0.3827, -2.0), (0.9239, 0.3827, 0.0), (0.9808, 0.1951, -2.0), (0.9808, 0.1951, 0.0), (1.0, 7.55e-08, -2.0), (1.0, 7.55e-08, 0.0), (0.9808, -0.1951, -2.0), (0.9808, -0.1951, 0.0), (0.9239, -0.3827, -2.0), (0.9239, -0.3827, 0.0), (0.8315, -0.5556, -2.0), (0.8315, -0.5556, 0.0), (0.7071, -0.7071, -2.0), (0.7071, -0.7071, 0.0), (0.5556, -0.8315, -2.0), (0.5556, -0.8315, 0.0), (0.3827, -0.9239, -2.0), (0.3827, -0.9239, 0.0), (0.1951, -0.9808, -2.0), (0.1951, -0.9808, 0.0), (5.502e-06, -1.0, -2.0), (5.502e-06, -1.0, 0.0), (-0.1951, -0.9808, -2.0), (-0.1951, -0.9808, 0.0), (-0.3827, -0.9239, -2.0), (-0.3827, -0.9239, 0.0), (-0.5556, -0.8315, -2.0), (-0.5556, -0.8315, 0.0), (-0.7071, -0.7071, -2.0), (-0.7071, -0.7071, 0.0), (-0.8315, -0.5556, -2.0), (-0.8315, -0.5556, 0.0), (-0.9239, -0.3827, -2.0), (-0.9239, -0.3827, 0.0), (-0.9808, -0.1951, -2.0), (-0.9808, -0.1951, 0.0), (-1.0, 9.656e-07, -2.0), (-1.0, 9.656e-07, 0.0), (-0.9808, 0.1951, -2.0), (-0.9808, 0.1951, 0.0), (-0.9239, 0.3827, -2.0), (-0.9239, 0.3827, 0.0), (-0.8315, 0.5556, -2.0), (-0.8315, 0.5556, 0.0), (-0.7071, 0.7071, -2.0), (-0.7071, 0.7071, 0.0), (-0.5556, 0.8315, -2.0), (-0.5556, 0.8315, 0.0), (-0.3827, 0.9239, -2.0), (-0.3827, 0.9239, 0.0), (-0.1951, 0.9808, -2.0), (-0.1951, 0.9808, 0.0), (5.828e-06, 3.333, -0.02), (0.6503, 3.269, -0.02), (1.276, 3.08, -0.02), (1.852, 2.772, -0.02), (2.357, 2.357, -0.02), (2.772, 1.852, -0.02), (3.08, 1.276, -0.02), (3.269, 0.6503, -0.02), (3.333, 2.517e-07, -0.02), (5.828e-06, 0.0, 0.02), (3.269, -0.6503, -0.02), (3.08, -1.276, -0.02), (2.772, -1.852, -0.02), (2.357, -2.357, -0.02), (1.852, -2.772, -0.02), (1.276, -3.08, -0.02), (0.6503, -3.269, -0.02), (4.742e-06, -3.333, -0.02), (-0.6503, -3.269, -0.02), (-1.276, -3.08, -0.02), (-1.852, -2.772, -0.02), (-2.357, -2.357, -0.02), (-2.772, -1.852, -0.02), (-3.08, -1.276, -0.02), (-3.269, -0.6503, -0.02), (-3.333, 3.219e-06, -0.02), (-3.269, 0.6503, -0.02), (-3.08, 1.276, -0.02), (-2.772, 1.852, -0.02), (-2.357, 2.357, -0.02), (-1.852, 2.772, -0.02), (-1.276, 3.08, -0.02), (-0.6503, 3.269, -0.02), (5.828e-06, 1.0, 0.0), (0.1951, 0.9808, 0.0), (0.3827, 0.9239, 0.0), (0.5556, 0.8315, 0.0), (0.7071, 0.7071, 0.0), (0.8315, 0.5556, 0.0), (0.9239, 0.3827, 0.0), (0.9808, 0.1951, 0.0), (1.0, 7.55e-08, 0.0), (0.9808, -0.1951, 0.0), (0.9239, -0.3827, 0.0), (0.8315, -0.5556, 0.0), (0.7071, -0.7071, 0.0), (0.5556, -0.8315, 0.0), (0.3827, -0.9239, 0.0), (0.1951, -0.9808, 0.0), (5.502e-06, -1.0, 0.0), (-0.1951, -0.9808, 0.0), (-0.3827, -0.9239, 0.0), (-0.5556, -0.8315, 0.0), (-0.7071, -0.7071, 0.0), (-0.8315, -0.5556, 0.0), (-0.9239, -0.3827, 0.0), (-0.9808, -0.1951, 0.0), (-1.0, 9.656e-07, 0.0), (-0.9808, 0.1951, 0.0), (-0.9239, 0.3827, 0.0), (-0.8315, 0.5556, 0.0), (-0.7071, 0.7071, 0.0), (-0.5556, 0.8315, 0.0), (-0.3827, 0.9239, 0.0), (-0.1951, 0.9808, 0.0)], [(1, 2), (3, 0)], [(4, 5, 7, 6), (6, 7, 9, 8), (8, 9, 11, 10), (10, 11, 13, 12), (12, 13, 15, 14), (14, 15, 17, 16), (16, 17, 19, 18), (18, 19, 21, 20), (20, 21, 23, 22), (22, 23, 25, 24), (24, 25, 27, 26), (26, 27, 29, 28), (28, 29, 31, 30), (30, 31, 33, 32), (32, 33, 35, 34), (34, 35, 37, 36), (36, 37, 39, 38), (38, 39, 41, 40), (40, 41, 43, 42), (42, 43, 45, 44), (44, 45, 47, 46), (46, 47, 49, 48), (48, 49, 51, 50), (50, 51, 53, 52), (52, 53, 55, 54), (54, 55, 57, 56), (56, 57, 59, 58), (58, 59, 61, 60), (60, 61, 63, 62), (62, 63, 65, 64), (64, 65, 67, 66), (66, 67, 5, 4), (4, 6, 8, 10, 12, 14, 16, 18, 20, 22, 24, 26, 28, 30, 32, 34, 36, 38, 40, 42, 44, 46, 48, 50, 52, 54, 56, 58, 60, 62, 64, 66), (68, 77, 69), (69, 77, 70), (70, 77, 71), (71, 77, 72), (72, 77, 73), (73, 77, 74), (74, 77, 75), (75, 77, 76), (76, 77, 78), (78, 77, 79), (79, 77, 80), (80, 77, 81), (81, 77, 82), (82, 77, 83), (83, 77, 84), (84, 77, 85), (85, 77, 86), (86, 77, 87), (87, 77, 88), (88, 77, 89), (89, 77, 90), (90, 77, 91), (91, 77, 92), (92, 77, 93), (93, 77, 94), (94, 77, 95), (95, 77, 96), (96, 77, 97), (97, 77, 98), (98, 77, 99), (99, 77, 100), (100, 77, 68), (68, 69, 70, 71, 72, 73, 74, 75, 76, 78, 79, 80, 81, 82, 83, 84, 85, 86, 87, 88, 89, 90, 91, 92, 93, 94, 95, 96, 97, 98, 99, 100), (102, 101, 132, 131, 130, 129, 128, 127, 126, 125, 124, 123, 122, 121, 120, 119, 118, 117, 116, 115, 114, 113, 112, 111, 110, 109, 108, 107, 106, 105, 104, 103)])
me_cilindro_004.materials.append(mat_material_004)
me_cilindro_004.use_remesh_preserve_volume = False
me_cilindro_004.use_remesh_preserve_attributes = False
me_cilindro_004.use_mirror_vertex_groups = False
me_cilindro_004.update()
me_cilindro_001 = bpy.data.meshes.new('Cilindro.001')
me_cilindro_001.from_pydata([(5.657e-08, -3.333, 1.984), (-0.6503, -3.269, 1.984), (-1.276, -3.08, 1.984), (-1.852, -2.772, 1.984), (-2.357, -2.357, 1.984), (-2.772, -1.852, 1.984), (-3.08, -1.276, 1.984), (-3.269, -0.6503, 1.984), (-3.333, -1.17e-05, 1.984), (-5.262e-07, -1.191e-05, 2.024), (-3.269, 0.6503, 1.984), (-3.08, 1.276, 1.984), (-2.772, 1.852, 1.984), (-2.357, 2.357, 1.984), (-1.852, 2.772, 1.984), (-1.276, 3.08, 1.984), (-0.6503, 3.269, 1.984), (1.143e-06, 3.333, 1.984), (0.6503, 3.269, 1.984), (1.276, 3.08, 1.984), (1.852, 2.772, 1.984), (2.357, 2.357, 1.984), (2.772, 1.852, 1.984), (3.08, 1.276, 1.984), (3.269, 0.6503, 1.984), (3.333, -1.467e-05, 1.984), (3.269, -0.6503, 1.984), (3.08, -1.276, 1.984), (2.772, -1.852, 1.984), (2.357, -2.357, 1.984), (1.852, -2.772, 1.984), (1.276, -3.08, 1.984), (0.6503, -3.269, 1.984), (-2.348e-07, -1.0, 2.004), (-2.348e-07, -1.0, 0.004219), (0.1951, -0.9808, 2.004), (0.1951, -0.9808, 0.004219), (0.3827, -0.9239, 2.004), (0.3827, -0.9239, 0.004219), (0.5556, -0.8315, 2.004), (0.5556, -0.8315, 0.004219), (0.7071, -0.7071, 2.004), (0.7071, -0.7071, 0.004219), (0.8315, -0.5556, 2.004), (0.8315, -0.5556, 0.004219), (0.9239, -0.3827, 2.004), (0.9239, -0.3827, 0.004219), (0.9808, -0.1951, 2.004), (0.9808, -0.1951, 0.004219), (1.0, -1.176e-05, 2.004), (1.0, 1.156e-05, 0.004219), (0.9808, 0.1951, 2.004), (0.9808, 0.1951, 0.004219), (0.9239, 0.3827, 2.004), (0.9239, 0.3827, 0.004219), (0.8315, 0.5556, 2.004), (0.8315, 0.5556, 0.004219), (0.7071, 0.7071, 2.004), (0.7071, 0.7071, 0.004219), (0.5556, 0.8315, 2.004), (0.5556, 0.8315, 0.004219), (0.3827, 0.9239, 2.004), (0.3827, 0.9239, 0.004219), (0.1951, 0.9808, 2.004), (0.1951, 0.9808, 0.004219), (-5.607e-07, 1.0, 2.004), (-5.607e-07, 1.0, 0.004219), (-0.1951, 0.9808, 2.004), (-0.1951, 0.9808, 0.004219), (-0.3827, 0.9239, 2.004), (-0.3827, 0.9239, 0.004219), (-0.5556, 0.8315, 2.004), (-0.5556, 0.8315, 0.004219), (-0.7071, 0.7071, 2.004), (-0.7071, 0.7071, 0.004219), (-0.8315, 0.5556, 2.004), (-0.8315, 0.5556, 0.004219), (-0.9239, 0.3827, 2.004), (-0.9239, 0.3827, 0.004219), (-0.9808, 0.1951, 2.004), (-0.9808, 0.1951, 0.004219), (-1.0, -1.265e-05, 2.004), (-1.0, 1.067e-05, 0.004219), (-0.9808, -0.1951, 2.004), (-0.9808, -0.1951, 0.004219), (-0.9239, -0.3827, 2.004), (-0.9239, -0.3827, 0.004219), (-0.8315, -0.5556, 2.004), (-0.8315, -0.5556, 0.004219), (-0.7071, -0.7071, 2.004), (-0.7071, -0.7071, 0.004219), (-0.5556, -0.8315, 2.004), (-0.5556, -0.8315, 0.004219), (-0.3827, -0.9239, 2.004), (-0.3827, -0.9239, 0.004219), (-0.1951, -0.9808, 2.004), (-0.1951, -0.9808, 0.004219)], [], [(0, 9, 1), (1, 9, 2), (2, 9, 3), (3, 9, 4), (4, 9, 5), (5, 9, 6), (6, 9, 7), (7, 9, 8), (8, 9, 10), (10, 9, 11), (11, 9, 12), (12, 9, 13), (13, 9, 14), (14, 9, 15), (15, 9, 16), (16, 9, 17), (17, 9, 18), (18, 9, 19), (19, 9, 20), (20, 9, 21), (21, 9, 22), (22, 9, 23), (23, 9, 24), (24, 9, 25), (25, 9, 26), (26, 9, 27), (27, 9, 28), (28, 9, 29), (29, 9, 30), (30, 9, 31), (31, 9, 32), (32, 9, 0), (0, 1, 2, 3, 4, 5, 6, 7, 8, 10, 11, 12, 13, 14, 15, 16, 17, 18, 19, 20, 21, 22, 23, 24, 25, 26, 27, 28, 29, 30, 31, 32), (33, 34, 36, 35), (35, 36, 38, 37), (37, 38, 40, 39), (39, 40, 42, 41), (41, 42, 44, 43), (43, 44, 46, 45), (45, 46, 48, 47), (47, 48, 50, 49), (49, 50, 52, 51), (51, 52, 54, 53), (53, 54, 56, 55), (55, 56, 58, 57), (57, 58, 60, 59), (59, 60, 62, 61), (61, 62, 64, 63), (63, 64, 66, 65), (65, 66, 68, 67), (67, 68, 70, 69), (69, 70, 72, 71), (71, 72, 74, 73), (73, 74, 76, 75), (75, 76, 78, 77), (77, 78, 80, 79), (79, 80, 82, 81), (81, 82, 84, 83), (83, 84, 86, 85), (85, 86, 88, 87), (87, 88, 90, 89), (89, 90, 92, 91), (91, 92, 94, 93), (93, 94, 96, 95), (95, 96, 34, 33), (33, 35, 37, 39, 41, 43, 45, 47, 49, 51, 53, 55, 57, 59, 61, 63, 65, 67, 69, 71, 73, 75, 77, 79, 81, 83, 85, 87, 89, 91, 93, 95)])
me_cilindro_001.materials.append(mat_material_003)
me_cilindro_001.use_remesh_preserve_volume = False
me_cilindro_001.use_remesh_preserve_attributes = False
me_cilindro_001.use_mirror_vertex_groups = False
me_cilindro_001.update()
me_cilindro = bpy.data.meshes.new('Cilindro')
me_cilindro.from_pydata([(0.0, 3.333, 1.98), (0.6503, 3.269, 1.98), (1.276, 3.08, 1.98), (1.852, 2.772, 1.98), (2.357, 2.357, 1.98), (2.772, 1.852, 1.98), (3.08, 1.276, 1.98), (3.269, 0.6503, 1.98), (3.333, 2.517e-07, 1.98), (0.0, 0.0, 2.02), (3.269, -0.6503, 1.98), (3.08, -1.276, 1.98), (2.772, -1.852, 1.98), (2.357, -2.357, 1.98), (1.852, -2.772, 1.98), (1.276, -3.08, 1.98), (0.6503, -3.269, 1.98), (-1.086e-06, -3.333, 1.98), (-0.6503, -3.269, 1.98), (-1.276, -3.08, 1.98), (-1.852, -2.772, 1.98), (-2.357, -2.357, 1.98), (-2.772, -1.852, 1.98), (-3.08, -1.276, 1.98), (-3.269, -0.6503, 1.98), (-3.333, 3.219e-06, 1.98), (-3.269, 0.6503, 1.98), (-3.08, 1.276, 1.98), (-2.772, 1.852, 1.98), (-2.357, 2.357, 1.98), (-1.852, 2.772, 1.98), (-1.276, 3.08, 1.98), (-0.6503, 3.269, 1.98), (0.0, 1.0, 0.0), (0.0, 1.0, 2.0), (0.1951, 0.9808, 0.0), (0.1951, 0.9808, 2.0), (0.3827, 0.9239, 0.0), (0.3827, 0.9239, 2.0), (0.5556, 0.8315, 0.0), (0.5556, 0.8315, 2.0), (0.7071, 0.7071, 0.0), (0.7071, 0.7071, 2.0), (0.8315, 0.5556, 0.0), (0.8315, 0.5556, 2.0), (0.9239, 0.3827, 0.0), (0.9239, 0.3827, 2.0), (0.9808, 0.1951, 0.0), (0.9808, 0.1951, 2.0), (1.0, 7.55e-08, 0.0), (1.0, 7.55e-08, 2.0), (0.9808, -0.1951, 0.0), (0.9808, -0.1951, 2.0), (0.9239, -0.3827, 0.0), (0.9239, -0.3827, 2.0), (0.8315, -0.5556, 0.0), (0.8315, -0.5556, 2.0), (0.7071, -0.7071, 0.0), (0.7071, -0.7071, 2.0), (0.5556, -0.8315, 0.0), (0.5556, -0.8315, 2.0), (0.3827, -0.9239, 0.0), (0.3827, -0.9239, 2.0), (0.1951, -0.9808, 0.0), (0.1951, -0.9808, 2.0), (-3.258e-07, -1.0, 0.0), (-3.258e-07, -1.0, 2.0), (-0.1951, -0.9808, 0.0), (-0.1951, -0.9808, 2.0), (-0.3827, -0.9239, 0.0), (-0.3827, -0.9239, 2.0), (-0.5556, -0.8315, 0.0), (-0.5556, -0.8315, 2.0), (-0.7071, -0.7071, 0.0), (-0.7071, -0.7071, 2.0), (-0.8315, -0.5556, 0.0), (-0.8315, -0.5556, 2.0), (-0.9239, -0.3827, 0.0), (-0.9239, -0.3827, 2.0), (-0.9808, -0.1951, 0.0), (-0.9808, -0.1951, 2.0), (-1.0, 9.656e-07, 0.0), (-1.0, 9.656e-07, 2.0), (-0.9808, 0.1951, 0.0), (-0.9808, 0.1951, 2.0), (-0.9239, 0.3827, 0.0), (-0.9239, 0.3827, 2.0), (-0.8315, 0.5556, 0.0), (-0.8315, 0.5556, 2.0), (-0.7071, 0.7071, 0.0), (-0.7071, 0.7071, 2.0), (-0.5556, 0.8315, 0.0), (-0.5556, 0.8315, 2.0), (-0.3827, 0.9239, 0.0), (-0.3827, 0.9239, 2.0), (-0.1951, 0.9808, 0.0), (-0.1951, 0.9808, 2.0)], [], [(0, 9, 1), (1, 9, 2), (2, 9, 3), (3, 9, 4), (4, 9, 5), (5, 9, 6), (6, 9, 7), (7, 9, 8), (8, 9, 10), (10, 9, 11), (11, 9, 12), (12, 9, 13), (13, 9, 14), (14, 9, 15), (15, 9, 16), (16, 9, 17), (17, 9, 18), (18, 9, 19), (19, 9, 20), (20, 9, 21), (21, 9, 22), (22, 9, 23), (23, 9, 24), (24, 9, 25), (25, 9, 26), (26, 9, 27), (27, 9, 28), (28, 9, 29), (29, 9, 30), (30, 9, 31), (31, 9, 32), (32, 9, 0), (0, 1, 2, 3, 4, 5, 6, 7, 8, 10, 11, 12, 13, 14, 15, 16, 17, 18, 19, 20, 21, 22, 23, 24, 25, 26, 27, 28, 29, 30, 31, 32), (33, 34, 36, 35), (35, 36, 38, 37), (37, 38, 40, 39), (39, 40, 42, 41), (41, 42, 44, 43), (43, 44, 46, 45), (45, 46, 48, 47), (47, 48, 50, 49), (49, 50, 52, 51), (51, 52, 54, 53), (53, 54, 56, 55), (55, 56, 58, 57), (57, 58, 60, 59), (59, 60, 62, 61), (61, 62, 64, 63), (63, 64, 66, 65), (65, 66, 68, 67), (67, 68, 70, 69), (69, 70, 72, 71), (71, 72, 74, 73), (73, 74, 76, 75), (75, 76, 78, 77), (77, 78, 80, 79), (79, 80, 82, 81), (81, 82, 84, 83), (83, 84, 86, 85), (85, 86, 88, 87), (87, 88, 90, 89), (89, 90, 92, 91), (91, 92, 94, 93), (36, 34, 96, 94, 92, 90, 88, 86, 84, 82, 80, 78, 76, 74, 72, 70, 68, 66, 64, 62, 60, 58, 56, 54, 52, 50, 48, 46, 44, 42, 40, 38), (93, 94, 96, 95), (95, 96, 34, 33), (33, 35, 37, 39, 41, 43, 45, 47, 49, 51, 53, 55, 57, 59, 61, 63, 65, 67, 69, 71, 73, 75, 77, 79, 81, 83, 85, 87, 89, 91, 93, 95)])
me_cilindro.materials.append(mat_material_005)
me_cilindro.use_remesh_preserve_volume = False
me_cilindro.use_remesh_preserve_attributes = False
me_cilindro.use_mirror_vertex_groups = False
me_cilindro.update()
me_z_function_001 = bpy.data.meshes.new('Z Function.001')
me_z_function_001.from_pydata([(0.1, -1.3, 1.7), (0.1, -1.1, 1.22), (0.1, -0.9, 0.82), (0.1, -0.7, 0.5), (0.1, -0.5, 0.26), (0.1, -0.3, 0.1), (0.1, -0.1, 0.02), (0.1, 0.1, 0.02), (0.1, 0.3, 0.1), (0.1, 0.5, 0.26), (0.1, 0.7, 0.5), (0.1, 0.9, 0.82), (0.1, 1.1, 1.22), (0.1, 1.3, 1.7), (0.3, -1.3, 1.78), (0.3, -1.1, 1.3), (0.3, -0.9, 0.9), (0.3, -0.7, 0.58), (0.3, -0.5, 0.34), (0.3, -0.3, 0.18), (0.3, -0.1, 0.1), (0.3, 0.1, 0.1), (0.3, 0.3, 0.18), (0.3, 0.5, 0.34), (0.3, 0.7, 0.58), (0.3, 0.9, 0.9), (0.3, 1.1, 1.3), (0.3, 1.3, 1.78), (0.5, -1.1, 1.46), (0.5, -0.9, 1.06), (0.5, -0.7, 0.74), (0.5, -0.5, 0.5), (0.5, -0.3, 0.34), (0.5, -0.1, 0.26), (0.5, 0.1, 0.26), (0.5, 0.3, 0.34), (0.5, 0.5, 0.5), (0.5, 0.7, 0.74), (0.5, 0.9, 1.06), (0.5, 1.1, 1.46), (0.7, -1.1, 1.7), (0.7, -0.9, 1.3), (0.7, -0.7, 0.98), (0.7, -0.5, 0.74), (0.7, -0.3, 0.58), (0.7, -0.1, 0.5), (0.7, 0.1, 0.5), (0.7, 0.3, 0.58), (0.7, 0.5, 0.74), (0.7, 0.7, 0.98), (0.7, 0.9, 1.3), (0.7, 1.1, 1.7), (0.9, -0.7, 1.3), (0.9, -0.5, 1.06), (0.9, -0.3, 0.9), (0.9, -0.1, 0.82), (0.9, 0.1, 0.82), (0.9, 0.3, 0.9), (0.9, 0.5, 1.06), (0.9, 0.7, 1.3), (0.8443, 0.9, 1.531), (0.866, 0.859, 1.5), (0.866, -0.859, 1.5), (0.8443, -0.9, 1.531), (0.766, 1.019, 1.643), (0.766, -1.019, 1.643), (0.0, 1.4, 2.0), (0.0, 1.407, 2.0), (0.0, 1.001, 2.0), (0.1, -1.404, 1.991), (0.0, -1.4, 2.0), (0.0, -1.407, 2.0), (0.6428, 1.156, 1.766), (0.6428, -1.156, 1.766), (0.9, -0.7795, 1.427), (0.7034, -1.1, 1.705), (0.7, -1.104, 1.709), (0.9, 0.7795, 1.427), (0.9307, 0.7, 1.361), (0.9397, 0.6689, 1.342), (0.9307, -0.7, 1.361), (0.9397, -0.6689, 1.342), (0.7, 1.104, 1.709), (0.7034, 1.1, 1.705), (0.342, 1.345, 1.94), (0.3, 1.361, 1.951), (0.342, -1.345, 1.94), (0.4416, -1.3, 1.893), (0.1736, 1.391, 1.985), (0.3, -1.361, 1.951), (0.1736, -1.391, 1.985), (0.5, 1.269, 1.866), (0.5, -1.269, 1.866), (0.1, 1.404, 1.991), (0.4416, 1.3, 1.893), (0.975, 0.5, 1.21), (0.9848, 0.43, 1.174), (0.9848, -0.43, 1.174), (0.975, -0.5, 1.21), (0.9926, -0.3, 1.085), (0.9926, 0.3, 1.085), (0.9985, 0.1, 1.017), (0.9985, -0.1, 1.017), (0.0, -1.3, 1.7), (0.0, 0.3, 0.1), (0.0, -1.1, 1.22), (0.0, 0.5, 0.26), (0.0, -0.1, 0.02), (0.0, -0.7, 0.5), (0.0, 0.9, 0.82), (0.0, 1.1, 1.22), (0.0, -0.5, 0.26), (0.0, 1.3, 1.7), (0.0, -0.3, 0.1), (0.0, -0.9, 0.82), (0.0, 0.7, 0.5), (0.0, 0.1, 0.02)], [], [(103, 105, 1, 0), (105, 114, 2, 1), (114, 108, 3, 2), (108, 111, 4, 3), (111, 113, 5, 4), (113, 107, 6, 5), (107, 116, 7, 6), (116, 104, 8, 7), (104, 106, 9, 8), (106, 115, 10, 9), (115, 109, 11, 10), (109, 110, 12, 11), (110, 112, 13, 12), (0, 1, 15, 14), (1, 2, 16, 15), (2, 3, 17, 16), (3, 4, 18, 17), (4, 5, 19, 18), (5, 6, 20, 19), (6, 7, 21, 20), (7, 8, 22, 21), (8, 9, 23, 22), (9, 10, 24, 23), (10, 11, 25, 24), (11, 12, 26, 25), (12, 13, 27, 26), (14, 15, 28, 92, 87), (15, 16, 29, 28), (16, 17, 30, 29), (17, 18, 31, 30), (18, 19, 32, 31), (19, 20, 33, 32), (20, 21, 34, 33), (21, 22, 35, 34), (22, 23, 36, 35), (23, 24, 37, 36), (24, 25, 38, 37), (25, 26, 39, 38), (26, 27, 94, 91, 39), (28, 29, 41, 40), (29, 30, 42, 41), (30, 31, 43, 42), (31, 32, 44, 43), (32, 33, 45, 44), (33, 34, 46, 45), (34, 35, 47, 46), (35, 36, 48, 47), (36, 37, 49, 48), (37, 38, 50, 49), (38, 39, 51, 50), (41, 42, 52, 74, 62, 63), (42, 43, 53, 52), (43, 44, 54, 53), (44, 45, 55, 54), (45, 46, 56, 55), (46, 47, 57, 56), (47, 48, 58, 57), (48, 49, 59, 58), (49, 50, 60, 61, 77, 59), (52, 53, 98, 81, 80), (53, 54, 99, 97, 98), (54, 55, 102, 99), (55, 56, 101, 102), (56, 57, 100, 101), (57, 58, 95, 96, 100), (58, 59, 78, 79, 95), (50, 51, 83, 64, 60), (39, 91, 72, 82, 51), (51, 83, 82), (112, 67, 93, 13), (13, 93, 88, 85, 27), (27, 85, 84, 94), (40, 41, 63, 65, 75), (59, 77, 78), (61, 60, 64, 65, 63, 62), (96, 95, 79, 81, 98, 97), (92, 28, 40, 76, 73), (72, 91, 92, 73), (76, 75, 40), (88, 93, 67, 66, 68, 70, 71, 69, 90), (74, 52, 80), (89, 14, 87, 86), (84, 85, 88, 90, 89, 86), (71, 103, 0, 69), (79, 78, 77, 61, 62, 74, 80, 81), (64, 83, 82, 72, 73, 76, 75, 65), (97, 99, 102, 101, 100, 96), (91, 94, 84, 86, 87, 92), (69, 0, 14, 89, 90), (68, 67, 112, 110, 109, 115, 106, 104, 116, 107, 113, 111, 108, 114, 105, 103, 71, 70)])
me_z_function_001.materials.append(mat_material_004)
me_z_function_001.use_remesh_preserve_volume = False
me_z_function_001.use_remesh_preserve_attributes = False
me_z_function_001.use_mirror_vertex_groups = False
me_z_function_001.update()
me_z_function_002 = bpy.data.meshes.new('Z Function.002')
me_z_function_002.from_pydata([(0.5, -1.3, 1.94), (0.5, 1.3, 1.94), (0.9, -0.9, 1.62), (0.9, 0.9, 1.62), (1.1, -0.7, 1.7), (1.1, -0.5, 1.46), (1.1, -0.3, 1.3), (1.1, -0.1, 1.22), (1.1, 0.1, 1.22), (1.1, 0.3, 1.3), (1.1, 0.5, 1.46), (1.1, 0.7, 1.7), (1.3, -0.5, 1.94), (1.3, -0.3, 1.78), (1.3, -0.1, 1.7), (1.3, 0.1, 1.7), (1.3, 0.3, 1.78), (1.3, 0.5, 1.94), (1.321, 0.5, 2.0), (1.1, 0.8875, 2.0), (0.8875, -1.1, 2.0), (1.225, -0.7, 2.0), (0.3, 1.379, 2.0), (1.407, -0.1, 2.0), (0.1, 1.407, 2.0), (1.09, 0.9, 2.0), (0.55, -1.3, 2.0), (1.321, -0.5, 2.0), (1.379, -0.3, 2.0), (1.407, 0.1, 2.0), (1.225, 0.7, 2.0), (0.7, 1.225, 2.0), (1.09, -0.9, 2.0), (0.5, 1.321, 2.0), (1.379, 0.3, 2.0), (0.55, 1.3, 2.0), (0.9, 1.09, 2.0), (0.8875, 1.1, 2.0), (1.3, 0.55, 2.0), (1.1, -0.8875, 2.0), (1.3, -0.55, 2.0), (0.7, -1.225, 2.0), (0.5, -1.321, 2.0), (0.9, -1.09, 2.0), (0.3, -1.379, 2.0), (0.1, -1.407, 2.0), (0.5, 1.269, 1.866), (0.5, -1.269, 1.866), (0.6428, 1.156, 1.766), (0.6428, -1.156, 1.766), (0.8443, 0.9, 1.531), (0.866, 0.859, 1.5), (0.866, -0.859, 1.5), (0.8443, -0.9, 1.531), (0.9848, 0.43, 1.174), (0.9848, -0.43, 1.174), (0.9926, -0.3, 1.085), (0.4416, 1.3, 1.893), (0.9926, 0.3, 1.085), (0.9985, 0.1, 1.017), (0.9985, -0.1, 1.017), (0.342, 1.345, 1.94), (0.342, -1.345, 1.94), (0.4416, -1.3, 1.893), (0.7034, -1.1, 1.705), (0.7, -1.104, 1.709), (0.0, 1.4, 2.0), (0.0, 1.407, 2.0), (0.0, 1.001, 2.0), (0.0, -1.4, 2.0), (0.0, -1.407, 2.0), (0.7, 1.104, 1.709), (0.7034, 1.1, 1.705), (0.766, 1.019, 1.643), (0.766, -1.019, 1.643), (0.9, 0.7795, 1.427), (0.9307, 0.7, 1.361), (0.9397, 0.6689, 1.342), (0.9307, -0.7, 1.361), (0.9397, -0.6689, 1.342), (0.975, 0.5, 1.21), (0.975, -0.5, 1.21), (0.9, -0.7795, 1.427), (0.3, 1.361, 1.951), (0.1736, 1.391, 1.985), (0.3, -1.361, 1.951), (0.1736, -1.391, 1.985), (0.1, 1.404, 1.991), (0.1, -1.404, 1.991)], [], [(45, 88, 86, 85, 44), (44, 85, 62, 63, 0, 42), (42, 0, 26), (41, 65, 64, 20), (43, 2, 32), (39, 4, 21), (5, 6, 13, 12), (6, 7, 14, 13), (7, 8, 15, 14), (8, 9, 16, 15), (9, 10, 17, 16), (40, 12, 27), (1, 33, 35), (10, 11, 30, 38, 17), (15, 16, 34, 29), (12, 13, 28, 27), (0, 47, 49, 65, 41, 26), (3, 36, 25), (13, 14, 23, 28), (14, 15, 29, 23), (4, 5, 12, 40, 21), (2, 82, 78, 4, 39, 32), (11, 19, 30), (16, 17, 18, 34), (17, 38, 18), (45, 44, 42, 26, 41, 20, 43, 32, 39, 21, 40, 27, 28, 23, 29, 34, 18, 38, 30, 19, 25, 36, 37, 31, 35, 33, 22, 24, 67, 66, 68, 69, 70), (51, 52, 53, 74, 73, 50), (54, 55, 81, 79, 77, 80), (48, 49, 47, 46), (50, 3, 75, 51), (67, 24, 87), (84, 86, 88, 70, 69, 68, 66, 67, 87), (82, 2, 53, 52), (88, 45, 70), (57, 1, 46), (53, 2, 43, 20, 64, 74), (80, 10, 9, 58, 54), (83, 22, 33, 1, 57, 61), (61, 62, 85, 86, 84, 83), (75, 3, 25, 19, 11, 76), (72, 37, 36, 3, 50, 73), (47, 0, 63), (77, 79, 78, 82, 52, 51, 75, 76), (73, 74, 64, 65, 49, 48, 71, 72), (46, 1, 35, 31, 71, 48), (55, 54, 58, 59, 60, 56), (60, 7, 6, 56), (87, 24, 22, 83, 84), (56, 6, 5, 81, 55), (71, 31, 37, 72), (59, 8, 7, 60), (46, 47, 63, 62, 61, 57), (76, 11, 10, 80, 77), (58, 9, 8, 59), (81, 5, 4, 78, 79)])
me_z_function_002.materials.append(mat_material_004)
me_z_function_002.use_remesh_preserve_volume = False
me_z_function_002.use_remesh_preserve_attributes = False
me_z_function_002.use_mirror_vertex_groups = False
me_z_function_002.update()

# ---- curves / text
txt_texto_013 = bpy.data.curves.new('Texto.013', 'FONT')
txt_texto_013.dimensions = '2D'
txt_texto_013.body = 'x+'
txt_texto_013.materials.append(mat_material_004)
txt_texto_013.use_path_clamp = True
txt_texto_013.bevel_resolution = 0
txt_texto_013.extrude = 0.131
txt_texto_015 = bpy.data.curves.new('Texto.015', 'FONT')
txt_texto_015.dimensions = '2D'
txt_texto_015.body = 'y+'
txt_texto_015.materials.append(mat_material_003)
txt_texto_015.use_path_clamp = True
txt_texto_015.bevel_resolution = 0
txt_texto_015.extrude = 0.131
txt_texto_011 = bpy.data.curves.new('Texto.011', 'FONT')
txt_texto_011.dimensions = '2D'
txt_texto_011.body = 'Z+'
txt_texto_011.materials.append(mat_material_005)
txt_texto_011.use_path_clamp = True
txt_texto_011.bevel_resolution = 0
txt_texto_011.extrude = 0.131

# ---- objects
ob_plano = bpy.data.objects.new('plano', me_plane_004)
ob_cuadricula = bpy.data.objects.new('cuadricula', me_plane_001)
ob_eje_final_xy = bpy.data.objects.new('eje final xy', me_cilindro_008)
ob_eje_final_zx = bpy.data.objects.new('eje final zx', me_z_function_006)
ob_eje_final_yz = bpy.data.objects.new('eje final yz', me_z_function_005)
ob_semi_circulo2 = bpy.data.objects.new('semi circulo2', me_cylinder_001)
ob_semicilindro = bpy.data.objects.new('semicilindro', me_cylinder)
ob_centro = bpy.data.objects.new('centro', me_sphere)
ob_ejex = bpy.data.objects.new('ejeX', me_cilindro_004)
ob_ejey = bpy.data.objects.new('ejeY', me_cilindro_001)
ob_ejez = bpy.data.objects.new('ejeZ', me_cilindro)
ob_x = bpy.data.objects.new('x+', txt_texto_013)
ob_y = bpy.data.objects.new('y+', txt_texto_015)
ob_z = bpy.data.objects.new('z+', txt_texto_011)
ob_objeto_final = bpy.data.objects.new('objeto final', me_z_function_001)
ob_paraboloide_sobrante = bpy.data.objects.new('paraboloide sobrante', me_z_function_002)

# ---- transforms, parenting, visibility, modifiers, constraints
ob_plano.location = (0.0, 0.0, 0.0)
ob_plano.scale = (3.0, 3.0, 3.0)
ob_plano.lineart.crease_threshold = 0.0
ob_cuadricula.location = (0.0, 0.0, 0.0)
ob_cuadricula.scale = (3.0, 3.0, 3.0)
ob_cuadricula.lineart.crease_threshold = 0.0
_m = ob_cuadricula.modifiers.new('Solidify', 'SOLIDIFY')
_m.nonmanifold_thickness_mode = 'FIXED'
_m.nonmanifold_merge_threshold = 0.0003
ob_eje_final_xy.location = (0.0, 0.0, 8.0)
ob_eje_final_xy.rotation_mode = 'YXZ'
ob_eje_final_xy.rotation_euler = (-0.0, 1.571, -0.0)
ob_eje_final_xy.scale = (0.03, 0.03, 2.0)
ob_eje_final_xy.lock_scale = (False, False, True)
ob_eje_final_xy.lineart.crease_threshold = 0.0
ob_eje_final_zx.location = (0.0, -4.0, 0.0)
ob_eje_final_zx.rotation_euler = (-1.571, -0.0, 0.0)
ob_eje_final_zx.scale = (1.0, 1.0, 0.01)
ob_eje_final_zx.lineart.crease_threshold = 0.0
ob_eje_final_yz.location = (-4.0, 0.0, 0.0)
ob_eje_final_yz.rotation_euler = (-1.571, -0.0, 0.0)
ob_eje_final_yz.lineart.crease_threshold = 0.0
ob_semi_circulo2.location = (0.0, 1.0, 8.0)
ob_semi_circulo2.scale = (1.0, 1.0, 0.01)
ob_semi_circulo2.lineart.crease_threshold = 0.0
ob_semicilindro.location = (0.0, 1.0, 6.0)
ob_semicilindro.scale = (1.0, 1.0, 1.7)
ob_semicilindro.lineart.crease_threshold = 0.0
ob_centro.location = (0.0, 0.0, 0.0)
ob_centro.scale = (0.0427, 0.0427, 0.0427)
ob_centro.lineart.crease_threshold = 0.0
ob_ejex.location = (4.0, 0.0, 1.421e-14)
ob_ejex.rotation_mode = 'YXZ'
ob_ejex.rotation_euler = (-0.0, 1.571, -0.0)
ob_ejex.scale = (0.03, 0.03, 2.0)
ob_ejex.lock_scale = (False, False, True)
ob_ejex.lineart.crease_threshold = 0.0
ob_ejey.location = (-1.421e-14, 0.0, -8.47e-22)
ob_ejey.rotation_euler = (-1.571, 1.571, 0.0)
ob_ejey.scale = (0.03, 0.03, 2.0)
ob_ejey.lineart.crease_threshold = 0.0
ob_ejez.location = (0.0, 0.0, 0.0)
ob_ejez.scale = (0.03, 0.03, 2.5)
ob_ejez.lineart.crease_threshold = 0.0
ob_x.location = (4.707, 0.01442, 0.0)
ob_x.rotation_euler = (1.571, -0.0, 3.142)
ob_x.scale = (0.316, 0.316, 0.316)
ob_x.lineart.crease_threshold = 0.0
ob_y.location = (0.0, 4.296, 0.0)
ob_y.rotation_euler = (1.571, 0.0, 1.571)
ob_y.scale = (0.316, 0.316, 0.316)
ob_y.lineart.crease_threshold = 0.0
ob_z.location = (-0.1761, 0.01442, 5.207)
ob_z.rotation_euler = (1.571, -0.0, 2.269)
ob_z.scale = (0.316, 0.316, 0.316)
ob_z.lineart.crease_threshold = 0.0
ob_objeto_final.location = (0.0, 0.0, 0.0)
ob_objeto_final.rotation_euler = (-1.571, -0.0, 0.0)
ob_objeto_final.lineart.crease_threshold = 0.0
ob_paraboloide_sobrante.location = (0.0, 0.0, 4.255)
ob_paraboloide_sobrante.rotation_euler = (-1.571, -0.0, 0.0)
ob_paraboloide_sobrante.lineart.crease_threshold = 0.0

# ---- collection membership
col_collection_1.objects.link(ob_plano)
col_collection_1.objects.link(ob_cuadricula)
col_collection_1.objects.link(ob_eje_final_xy)
col_collection_1.objects.link(ob_eje_final_zx)
col_collection_1.objects.link(ob_eje_final_yz)
col_collection_1.objects.link(ob_semi_circulo2)
col_collection_1.objects.link(ob_semicilindro)
col_collection_1.objects.link(ob_centro)
col_collection_1.objects.link(ob_ejex)
col_collection_1.objects.link(ob_ejey)
col_collection_1.objects.link(ob_ejez)
col_collection_1.objects.link(ob_x)
col_collection_1.objects.link(ob_y)
col_collection_1.objects.link(ob_z)
col_collection_1.objects.link(ob_objeto_final)
col_collection_1.objects.link(ob_paraboloide_sobrante)

# ---- scene / render settings (as saved in the file)
scene.frame_start = 1; scene.frame_end = 400; scene.frame_set(334)
scene.render.engine = 'BLENDER_EEVEE_NEXT'
scene.render.resolution_percentage = 50
scene.render.dither_intensity = 0.0
scene.cycles.use_denoising = False
scene.cycles.samples = 128
scene.cycles.sampling_pattern = 'TABULATED_SOBOL'
scene.cycles.light_sampling_threshold = 0.0
scene.cycles.use_adaptive_sampling = False
scene.cycles.use_light_tree = False
scene.cycles.blur_glossy = 0.0
scene.cycles.sample_clamp_indirect = 0.0
scene.view_settings.view_transform = 'Standard'
bpy.context.view_layer.update()

# ---- added for rendering (the .blend has no active camera and no usable light): camera, sun
cam_auto = bpy.data.cameras.new('AutoCamera')
cam_auto.lens = 50.0
cam_auto.sensor_width = 36.0
cam_auto.clip_end = 1000.0
ob_auto_camera = bpy.data.objects.new('AutoCamera', cam_auto)
scene.collection.objects.link(ob_auto_camera)
ob_auto_camera.location = (14.7455, -17.08, 14.9002)
ob_auto_camera.rotation_euler = (1.09748, -7.21219e-08, 0.694738)
scene.camera = ob_auto_camera
light_auto_sun = bpy.data.lights.new('AutoSun', 'SUN')
light_auto_sun.energy = 3.0
light_auto_sun.angle = 0.0523599
ob_auto_sun = bpy.data.objects.new('AutoSun', light_auto_sun)
scene.collection.objects.link(ob_auto_sun)
ob_auto_sun.rotation_euler = (0.872665, 0.174533, 0.523599)
bpy.context.view_layer.update()
